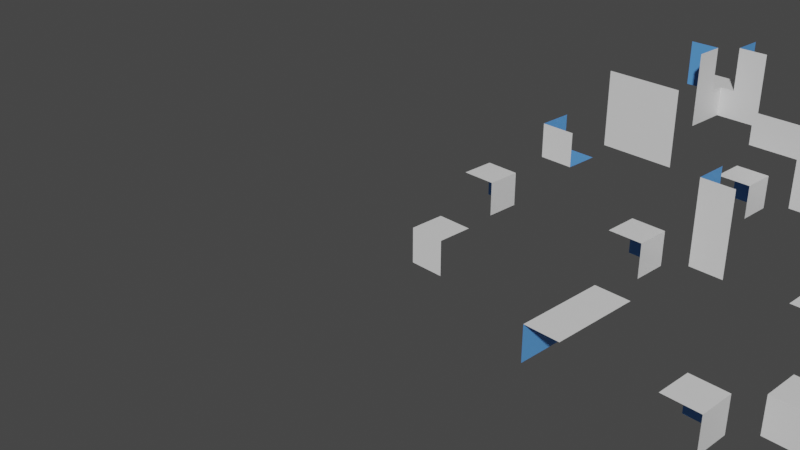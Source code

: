 # Source: MarchingCubesResults.blend  (saved by Blender 2.90.8; exported with 4.5.12 LTS)
import bpy
from mathutils import Matrix  # noqa: F401  (used for matrix-valued properties, if any)

bpy.ops.wm.read_factory_settings(use_empty=True)
scene = bpy.context.scene
scene.name = 'Scene'

# ---- collections
col_collection = bpy.data.collections.new('Collection'); scene.collection.children.link(col_collection)

# ---- materials (node trees are filled in below, after node groups)
mat_material = bpy.data.materials.new('Material')
mat_material.alpha_threshold = 0.0
mat_material.use_transparent_shadow = False
mat_material.line_color = (0.0, 0.0, 0.0, 1.0)
mat_material2 = bpy.data.materials.new('Material2')
mat_material2.use_transparent_shadow = False
mat_material3 = bpy.data.materials.new('Material3')
mat_material3.use_transparent_shadow = False
mat_material4 = bpy.data.materials.new('Material4')
mat_material4.use_transparent_shadow = False

# ---- node groups
ng_auto_smooth = bpy.data.node_groups.new('Auto Smooth', 'GeometryNodeTree')
_s = ng_auto_smooth.interface.new_socket(name='Geometry', in_out='OUTPUT', socket_type='NodeSocketGeometry')
_s = ng_auto_smooth.interface.new_socket(name='Geometry', in_out='INPUT', socket_type='NodeSocketGeometry')
_s = ng_auto_smooth.interface.new_socket(name='Angle', in_out='INPUT', socket_type='NodeSocketFloat')
_s.subtype = 'ANGLE'
_s.min_value = 0.0
_s.max_value = 3.142
ng_auto_smooth.is_modifier = True
_N = ng_auto_smooth.nodes; _L = ng_auto_smooth.links
n0 = _N.new('NodeGroupOutput'); n0.name = 'Group Output'; n0.location = (480, -100)
n1 = _N.new('NodeGroupInput'); n1.name = 'Group Input'; n1.location = (-420, -300)
n2 = _N.new('NodeGroupInput'); n2.name = 'Group Input.001'; n2.location = (-60, -100)
n3 = _N.new('GeometryNodeSetShadeSmooth'); n3.name = 'Set Shade Smooth'; n3.location = (120, -100)
n3.domain = 'EDGE'
n4 = _N.new('GeometryNodeSetShadeSmooth'); n4.name = 'Set Shade Smooth.001'; n4.location = (300, -100)
n5 = _N.new('GeometryNodeInputMeshEdgeAngle'); n5.name = 'Edge Angle'; n5.location = (-420, -220)
n6 = _N.new('GeometryNodeInputEdgeSmooth'); n6.name = 'Is Edge Smooth'; n6.location = (-60, -160)
n7 = _N.new('GeometryNodeInputShadeSmooth'); n7.name = 'Is Face Smooth'; n7.location = (-240, -340)
n8 = _N.new('FunctionNodeBooleanMath'); n8.name = 'Boolean Math'; n8.location = (-60, -220)
n9 = _N.new('FunctionNodeCompare'); n9.name = 'Compare'; n9.location = (-240, -180)
n9.operation = 'LESS_EQUAL'
_L.new(n5.outputs[0], n9.inputs[0])
_L.new(n4.outputs[0], n0.inputs[0])
_L.new(n1.outputs[1], n9.inputs[1])
_L.new(n9.outputs[0], n8.inputs[0])
_L.new(n7.outputs[0], n8.inputs[1])
_L.new(n2.outputs[0], n3.inputs[0])
_L.new(n6.outputs[0], n3.inputs[1])
_L.new(n3.outputs[0], n4.inputs[0])
_L.new(n8.outputs[0], n3.inputs[2])
n0.is_active_output = True

# ---- material node trees
mat_material.use_nodes = True; mat_material.node_tree.nodes.clear()
_N = mat_material.node_tree.nodes; _L = mat_material.node_tree.links
n0 = _N.new('ShaderNodeOutputMaterial'); n0.name = 'Material Output'; n0.location = (662, 272)
n1 = _N.new('ShaderNodeBsdfPrincipled'); n1.name = 'Principled BSDF'; n1.location = (-416, 275)
n1.distribution = 'GGX'
n1.subsurface_method = 'BURLEY'
n1.inputs[2].default_value = 0.4
n1.inputs[3].default_value = 1.45
n1.inputs[27].default_value = (0.0, 0.0, 0.0, 1.0)
n1.inputs[28].default_value = 1.0
n2 = _N.new('ShaderNodeBsdfPrincipled'); n2.name = 'Principled BSDF.002'; n2.location = (-136, 101)
n2.distribution = 'GGX'
n2.subsurface_method = 'BURLEY'
n2.inputs[0].default_value = (0.1089, 0.343, 0.8, 1.0)
n2.inputs[2].default_value = 0.4
n2.inputs[3].default_value = 1.45
n2.inputs[27].default_value = (0.0, 0.0, 0.0, 1.0)
n2.inputs[28].default_value = 1.0
n3 = _N.new('ShaderNodeBsdfPrincipled'); n3.name = 'Principled BSDF.001'; n3.location = (-416, 275)
n3.distribution = 'GGX'
n3.subsurface_method = 'BURLEY'
n3.inputs[2].default_value = 0.4
n3.inputs[3].default_value = 1.45
n3.inputs[27].default_value = (0.0, 0.0, 0.0, 1.0)
n3.inputs[28].default_value = 1.0
n4 = _N.new('ShaderNodeMixShader'); n4.name = 'Mix Shader'; n4.location = (312, 262)
n5 = _N.new('ShaderNodeNewGeometry'); n5.name = 'Geometry'; n5.location = (-19, 486)
_L.new(n2.outputs[0], n4.inputs[2])
_L.new(n3.outputs[0], n4.inputs[1])
_L.new(n4.outputs[0], n0.inputs[0])
_L.new(n5.outputs[6], n4.inputs[0])
n0.is_active_output = True
mat_material2.use_nodes = True; mat_material2.node_tree.nodes.clear()
_N = mat_material2.node_tree.nodes; _L = mat_material2.node_tree.links
n0 = _N.new('ShaderNodeBsdfPrincipled'); n0.name = 'Principled BSDF'; n0.location = (10, 300)
n0.distribution = 'GGX'
n0.subsurface_method = 'BURLEY'
n0.inputs[0].default_value = (0.8, 0.006279, 0.0, 1.0)
n0.inputs[3].default_value = 1.45
n0.inputs[27].default_value = (0.0, 0.0, 0.0, 1.0)
n0.inputs[28].default_value = 1.0
n1 = _N.new('ShaderNodeOutputMaterial'); n1.name = 'Material Output'; n1.location = (300, 300)
_L.new(n0.outputs[0], n1.inputs[0])
n1.is_active_output = True
mat_material3.use_nodes = True; mat_material3.node_tree.nodes.clear()
_N = mat_material3.node_tree.nodes; _L = mat_material3.node_tree.links
n0 = _N.new('ShaderNodeBsdfPrincipled'); n0.name = 'Principled BSDF'; n0.location = (10, 300)
n0.distribution = 'GGX'
n0.subsurface_method = 'BURLEY'
n0.inputs[0].default_value = (0.0, 0.07299, 0.8, 1.0)
n0.inputs[3].default_value = 1.45
n0.inputs[27].default_value = (0.0, 0.0, 0.0, 1.0)
n0.inputs[28].default_value = 1.0
n1 = _N.new('ShaderNodeOutputMaterial'); n1.name = 'Material Output'; n1.location = (300, 300)
_L.new(n0.outputs[0], n1.inputs[0])
n1.is_active_output = True
mat_material4.use_nodes = True; mat_material4.node_tree.nodes.clear()
_N = mat_material4.node_tree.nodes; _L = mat_material4.node_tree.links
n0 = _N.new('ShaderNodeBsdfPrincipled'); n0.name = 'Principled BSDF'; n0.location = (10, 300)
n0.distribution = 'GGX'
n0.subsurface_method = 'BURLEY'
n0.inputs[0].default_value = (0.8, 0.0, 0.7903, 1.0)
n0.inputs[3].default_value = 1.45
n0.inputs[27].default_value = (0.0, 0.0, 0.0, 1.0)
n0.inputs[28].default_value = 1.0
n1 = _N.new('ShaderNodeOutputMaterial'); n1.name = 'Material Output'; n1.location = (300, 300)
_L.new(n0.outputs[0], n1.inputs[0])
n1.is_active_output = True

# ---- world
world_world = bpy.data.worlds.new('World'); scene.world = world_world
world_world.use_nodes = True; world_world.node_tree.nodes.clear()
_N = world_world.node_tree.nodes; _L = world_world.node_tree.links
n0 = _N.new('ShaderNodeOutputWorld'); n0.name = 'World Output'; n0.location = (300, 300)
n1 = _N.new('ShaderNodeBackground'); n1.name = 'Background'; n1.location = (10, 300)
n1.inputs[0].default_value = (0.05088, 0.05088, 0.05088, 1.0)
_L.new(n1.outputs[0], n0.inputs[0])
n0.is_active_output = True
world_world.color = (0.05088, 0.05088, 0.05088)
world_world.use_sun_shadow = False
world_world.sun_shadow_jitter_overblur = 0.0

# ---- cameras
cam_camera = bpy.data.cameras.new('Camera')
cam_camera.clip_end = 100.0
cam_camera.ortho_scale = 7.314

# ---- meshes
me_cube_001 = bpy.data.meshes.new('Cube.001')
me_cube_001.from_pydata([(0.1, 0.5, -0.5), (0.5, 0.5, -0.1), (0.5, 0.1, -0.5), (0.1, 0.5, -0.1), (0.5, 0.1, -0.1), (0.1, 0.1, -0.5), (0.1, 0.1, -0.1)], [], [(0, 5, 6, 3), (1, 3, 6, 4), (4, 6, 5, 2)])
_uv = me_cube_001.uv_layers.new(name='UVMap')
_uv.uv.foreach_set('vector', [0.5, 0.75, 0.5, 0.85, 0.75, 0.625, 0.75, 0.625, 0.75, 0.75, 0.75, 0.625, 0.75, 0.65, 0.75, 0.75, 0.75, 0.75, 0.75, 0.65, 0.75, 0.65, 0.75, 0.75])
me_cube_001.materials.append(mat_material)
me_cube_001.use_remesh_preserve_volume = False
me_cube_001.use_remesh_preserve_attributes = False
me_cube_001.use_mirror_vertex_groups = False
me_cube_001.update()
me_cube_002 = bpy.data.meshes.new('Cube.002')
me_cube_002.from_pydata([(0.1, 0.5, -0.5), (0.5, -0.5, -0.1), (0.5, 0.5, -0.1), (0.1, -0.5, -0.5), (0.5, -2.186e-08, -0.1), (0.1, -0.5, -0.1), (0.1, 0.0, -0.5), (0.1, 0.5, -0.1), (0.1, 0.0, -0.1)], [], [(2, 7, 8, 4), (0, 6, 8, 7), (4, 8, 5, 1), (8, 6, 3, 5)])
_uv = me_cube_002.uv_layers.new(name='UVMap')
_uv.uv.foreach_set('vector', [0.5, 0.75, 0.5, 0.625, 0.0, 0.0, 0.75, 0.625, 0.375, 0.625, 0.5, 0.875, 0.0, 0.0, 0.5, 0.625, 0.75, 0.625, 0.0, 0.0, 0.25, 0.625, 0.25, 0.5, 0.0, 0.0, 0.5, 0.875, 0.625, 0.875, 0.25, 0.625])
me_cube_002.materials.append(mat_material)
me_cube_002.use_remesh_preserve_volume = False
me_cube_002.use_remesh_preserve_attributes = False
me_cube_002.use_mirror_vertex_groups = False
me_cube_002.update()
me_cube_003 = bpy.data.meshes.new('Cube.003')
me_cube_003.from_pydata([(0.1, 0.5, -0.5), (0.5, -0.5, -0.1), (0.1, -0.1, -0.1), (-0.5, -0.5, -0.1), (0.5, 0.5, -0.1), (-0.5, -0.1, -0.5), (0.5, -0.1, -0.1), (0.1, -0.5, -0.1), (0.1, -0.1, -0.5), (0.1, 0.5, -0.1), (-0.5, -0.1, -0.1)], [], [(2, 6, 4, 9), (9, 0, 8, 2), (5, 10, 2, 8), (3, 7, 2, 10), (6, 2, 7, 1)])
_uv = me_cube_003.uv_layers.new(name='UVMap')
_uv.uv.foreach_set('vector', [0.0, 0.0, 0.75, 0.625, 0.75, 0.5, 0.5, 0.625, 0.5, 0.625, 0.375, 0.625, 0.5, 0.875, 0.0, 0.0, 0.375, 0.375, 0.5, 0.375, 0.0, 0.0, 0.5, 0.875, 0.5, 0.25, 0.25, 0.625, 0.0, 0.0, 0.5, 0.375, 0.75, 0.625, 0.0, 0.0, 0.25, 0.625, 0.25, 0.5])
me_cube_003.materials.append(mat_material)
me_cube_003.use_remesh_preserve_volume = False
me_cube_003.use_remesh_preserve_attributes = False
me_cube_003.use_mirror_vertex_groups = False
me_cube_003.update()
me_cube_122 = bpy.data.meshes.new('Cube.122')
me_cube_122.from_pydata([(0.5, -0.5, -0.1), (0.0, 0.0, -0.1), (-0.5, -0.5, -0.1), (0.5, 0.5, -0.1), (-0.5, 0.5, -0.1), (0.5, -2.186e-08, -0.1), (-2.186e-08, -0.5, -0.1), (2.186e-08, 0.5, -0.1), (-0.5, 2.186e-08, -0.1)], [], [(1, 5, 3, 7), (1, 7, 4, 8), (2, 6, 1, 8), (5, 1, 6, 0)])
_uv = me_cube_122.uv_layers.new(name='UVMap')
_uv.uv.foreach_set('vector', [0.0, 0.0, 0.75, 0.625, 0.75, 0.5, 0.5, 0.625, 0.0, 0.0, 0.5, 0.625, 0.5, 0.625, 0.0, 0.0, 0.5, 0.25, 0.25, 0.625, 0.0, 0.0, 0.5, 0.375, 0.75, 0.625, 0.0, 0.0, 0.25, 0.625, 0.25, 0.5])
me_cube_122.materials.append(mat_material)
me_cube_122.use_remesh_preserve_volume = False
me_cube_122.use_remesh_preserve_attributes = False
me_cube_122.use_mirror_vertex_groups = False
me_cube_122.update()
me_cube_125 = bpy.data.meshes.new('Cube.125')
me_cube_125.from_pydata([(0.5, 0.1, 0.5), (0.5, 0.5, 0.1), (0.1, 0.5, 0.5), (0.5, 0.1, 0.1), (0.1, 0.5, 0.1), (0.1, 0.1, 0.5), (0.1, 0.1, 0.1), (-0.5, 0.1, -0.5), (-0.5, 0.5, -0.1), (-0.1, 0.5, -0.5), (-0.5, 0.1, -0.1), (-0.1, 0.5, -0.1), (-0.1, 0.1, -0.5), (-0.1, 0.1, -0.1)], [], [(4, 6, 5, 2), (0, 5, 6, 3), (1, 3, 6, 4), (11, 13, 12, 9), (7, 12, 13, 10), (8, 10, 13, 11)])
_uv = me_cube_125.uv_layers.new(name='UVMap')
_uv.uv.foreach_set('vector', [0.75, 0.75, 0.75, 0.625, 0.75, 0.625, 0.75, 0.75, 0.5, 0.75, 0.5, 0.875, 0.75, 0.625, 0.75, 0.625, 0.75, 0.75, 0.75, 0.625, 0.75, 0.625, 0.75, 0.75, 0.75, 0.75, 0.75, 0.625, 0.75, 0.625, 0.75, 0.75, 0.5, 0.75, 0.5, 0.875, 0.75, 0.625, 0.75, 0.625, 0.75, 0.75, 0.75, 0.625, 0.75, 0.625, 0.75, 0.75])
me_cube_125.materials.append(mat_material)
me_cube_125.use_remesh_preserve_volume = False
me_cube_125.use_remesh_preserve_attributes = False
me_cube_125.use_mirror_vertex_groups = False
me_cube_125.update()
me_cube_127 = bpy.data.meshes.new('Cube.127')
me_cube_127.from_pydata([(0.1, 0.1, -0.1), (0.5, 0.1, -0.1), (0.5, 0.1, -0.5), (0.5, 0.1, 0.5), (0.1, 0.5, 0.5), (0.1, 0.5, -0.1), (0.1, 0.1, -0.5), (0.1, 0.1, 0.5), (-0.5, 0.1, -0.1), (-0.5, 0.5, -0.1), (-0.5, 0.1, -0.5)], [], [(7, 0, 1, 3), (0, 7, 4, 5), (6, 2, 1, 0), (5, 9, 8, 0), (0, 8, 10, 6)])
_uv = me_cube_127.uv_layers.new(name='UVMap')
_uv.uv.foreach_set('vector', [0.5, 0.125, 0.5, 0.125, 0.625, 0.125, 0.625, 0.125, 0.5, 0.125, 0.5, 0.125, 0.875, 0.625, 0.75, 0.625, 0.5, 0.875, 0.375, 0.625, 0.625, 0.125, 0.5, 0.125, 0.75, 0.625, 0.75, 0.625, 0.5, 0.125, 0.5, 0.125, 0.5, 0.125, 0.5, 0.125, 0.5, 0.875, 0.5, 0.875])
me_cube_127.materials.append(mat_material)
me_cube_127.use_remesh_preserve_volume = False
me_cube_127.use_remesh_preserve_attributes = False
me_cube_127.use_mirror_vertex_groups = False
me_cube_127.update()
me_cube_137 = bpy.data.meshes.new('Cube.137')
me_cube_137.from_pydata([(-0.5, 0.1, -0.5), (0.5, -0.5, -0.1), (-0.5, 0.5, -0.1), (0.1, -0.5, -0.5), (-0.5, 0.1, -0.1), (0.1, -0.5, -0.1), (0.1, 0.1, 0.5), (0.1, 0.5, 0.5), (0.5, 0.1, 0.5), (0.1, 0.1, -0.5), (0.5, 0.1, -0.1), (0.1, 0.5, -0.1), (0.1, 0.1, -0.1)], [], [(12, 11, 2, 4), (4, 0, 9, 12), (3, 5, 12, 9), (1, 10, 12, 5), (10, 8, 6, 12), (12, 6, 7, 11)])
_uv = me_cube_137.uv_layers.new(name='UVMap')
_uv.uv.foreach_set('vector', [0.0, 0.0, 0.75, 0.625, 0.75, 0.5, 0.5, 0.625, 0.5, 0.625, 0.375, 0.625, 0.5, 0.875, 0.0, 0.0, 0.375, 0.375, 0.5, 0.375, 0.0, 0.0, 0.5, 0.875, 0.5, 0.25, 0.25, 0.625, 0.0, 0.0, 0.5, 0.375, 0.25, 0.625, 0.25, 0.625, 0.0, 0.0, 0.0, 0.0, 0.0, 0.0, 0.0, 0.0, 0.75, 0.625, 0.75, 0.625])
me_cube_137.materials.append(mat_material)
me_cube_137.use_remesh_preserve_volume = False
me_cube_137.use_remesh_preserve_attributes = False
me_cube_137.use_mirror_vertex_groups = False
me_cube_137.update()
me_cube_020 = bpy.data.meshes.new('Cube.020')
me_cube_020.from_pydata([(0.1, 0.1, 0.0), (0.5, 0.1, 0.0), (0.5, 0.1, -0.5), (0.5, 0.1, 0.5), (0.1, 0.5, 0.5), (0.1, 0.5, 0.0), (0.1, 0.1, -0.5), (0.1, 0.1, 0.5), (0.1, 0.5, -0.5)], [], [(7, 0, 1, 3), (0, 7, 4, 5), (6, 2, 1, 0), (0, 5, 8, 6)])
_uv = me_cube_020.uv_layers.new(name='UVMap')
_uv.uv.foreach_set('vector', [0.5, 0.125, 0.5, 0.125, 0.625, 0.125, 0.625, 0.125, 0.5, 0.125, 0.5, 0.125, 0.875, 0.625, 0.75, 0.625, 0.5, 0.875, 0.375, 0.625, 0.625, 0.125, 0.5, 0.125, 0.5, 0.125, 0.75, 0.625, 0.75, 0.625, 0.5, 0.125])
me_cube_020.materials.append(mat_material)
me_cube_020.use_remesh_preserve_volume = False
me_cube_020.use_remesh_preserve_attributes = False
me_cube_020.use_mirror_vertex_groups = False
me_cube_020.update()
me_cube_011 = bpy.data.meshes.new('Cube.011')
me_cube_011.from_pydata([(0.1, 0.5, -0.5), (0.5, 0.5, -0.1), (0.5, 0.1, -0.5), (0.1, 0.5, -0.1), (0.5, 0.1, -0.1), (0.1, 0.1, -0.5), (0.1, 0.1, -0.1), (-0.1, -0.5, -0.5), (-0.5, -0.5, -0.1), (-0.5, -0.1, -0.5), (-0.1, -0.5, -0.1), (-0.5, -0.1, -0.1), (-0.1, -0.1, -0.5), (-0.1, -0.1, -0.1)], [], [(0, 5, 6, 3), (1, 3, 6, 4), (4, 6, 5, 2), (7, 12, 13, 10), (8, 10, 13, 11), (11, 13, 12, 9)])
_uv = me_cube_011.uv_layers.new(name='UVMap')
_uv.uv.foreach_set('vector', [0.5, 0.75, 0.5, 0.85, 0.75, 0.625, 0.75, 0.625, 0.75, 0.75, 0.75, 0.625, 0.75, 0.65, 0.75, 0.75, 0.75, 0.75, 0.75, 0.65, 0.75, 0.65, 0.75, 0.75, 0.5, 0.75, 0.5, 0.85, 0.75, 0.625, 0.75, 0.625, 0.75, 0.75, 0.75, 0.625, 0.75, 0.65, 0.75, 0.75, 0.75, 0.75, 0.75, 0.65, 0.75, 0.65, 0.75, 0.75])
me_cube_011.materials.append(mat_material)
me_cube_011.use_remesh_preserve_volume = False
me_cube_011.use_remesh_preserve_attributes = False
me_cube_011.use_mirror_vertex_groups = False
me_cube_011.update()
me_cube_013 = bpy.data.meshes.new('Cube.013')
me_cube_013.from_pydata([(0.5, 0.1, 0.5), (0.5, 0.5, 0.1), (0.1, 0.5, 0.5), (0.5, 0.1, 0.1), (0.1, 0.5, 0.1), (0.1, 0.1, 0.5), (0.1, 0.1, 0.1), (-0.1, -0.5, -0.5), (-0.5, -0.5, -0.1), (-0.5, -0.1, -0.5), (-0.1, -0.5, -0.1), (-0.5, -0.1, -0.1), (-0.1, -0.1, -0.5), (-0.1, -0.1, -0.1)], [], [(4, 6, 5, 2), (0, 5, 6, 3), (1, 3, 6, 4), (11, 13, 12, 9), (7, 12, 13, 10), (8, 10, 13, 11)])
_uv = me_cube_013.uv_layers.new(name='UVMap')
_uv.uv.foreach_set('vector', [0.75, 0.75, 0.75, 0.625, 0.75, 0.625, 0.75, 0.75, 0.5, 0.75, 0.5, 0.875, 0.75, 0.625, 0.75, 0.625, 0.75, 0.75, 0.75, 0.625, 0.75, 0.625, 0.75, 0.75, 0.75, 0.75, 0.75, 0.625, 0.75, 0.625, 0.75, 0.75, 0.5, 0.75, 0.5, 0.875, 0.75, 0.625, 0.75, 0.625, 0.75, 0.75, 0.75, 0.625, 0.75, 0.625, 0.75, 0.75])
me_cube_013.materials.append(mat_material)
me_cube_013.use_remesh_preserve_volume = False
me_cube_013.use_remesh_preserve_attributes = False
me_cube_013.use_mirror_vertex_groups = False
me_cube_013.update()
me_cube_014 = bpy.data.meshes.new('Cube.014')
me_cube_014.from_pydata([(0.1, 0.1, 0.0), (0.5, 0.1, 0.0), (0.5, 0.1, -0.5), (0.5, 0.1, 0.5), (0.1, 0.5, 0.5), (0.1, 0.5, 0.0), (0.1, 0.1, -0.5), (0.1, 0.1, 0.5), (0.1, 0.5, -0.5), (-0.1, -0.5, -0.5), (-0.5, -0.5, -0.1), (-0.5, -0.1, -0.5), (-0.1, -0.5, -0.1), (-0.5, -0.1, -0.1), (-0.1, -0.1, -0.5), (-0.1, -0.1, -0.1)], [], [(7, 0, 1, 3), (0, 7, 4, 5), (6, 2, 1, 0), (0, 5, 8, 6), (9, 14, 15, 12), (10, 12, 15, 13), (13, 15, 14, 11)])
_uv = me_cube_014.uv_layers.new(name='UVMap')
_uv.uv.foreach_set('vector', [0.5, 0.125, 0.5, 0.125, 0.625, 0.125, 0.625, 0.125, 0.5, 0.125, 0.5, 0.125, 0.875, 0.625, 0.75, 0.625, 0.5, 0.875, 0.375, 0.625, 0.625, 0.125, 0.5, 0.125, 0.5, 0.125, 0.75, 0.625, 0.75, 0.625, 0.5, 0.125, 0.5, 0.75, 0.5, 0.85, 0.75, 0.625, 0.75, 0.625, 0.75, 0.75, 0.75, 0.625, 0.75, 0.65, 0.75, 0.75, 0.75, 0.75, 0.75, 0.65, 0.75, 0.65, 0.75, 0.75])
me_cube_014.materials.append(mat_material)
me_cube_014.use_remesh_preserve_volume = False
me_cube_014.use_remesh_preserve_attributes = False
me_cube_014.use_mirror_vertex_groups = False
me_cube_014.update()
me_cube_019 = bpy.data.meshes.new('Cube.019')
me_cube_019.from_pydata([(-0.1, -0.5, -0.5), (-0.5, 0.5, -0.1), (-0.5, -0.5, -0.1), (-0.1, 0.5, -0.5), (-0.5, -2.186e-08, -0.1), (-0.1, 0.5, -0.1), (-0.1, -8.742e-09, -0.5), (-0.1, -0.5, -0.1), (-0.1, -8.742e-09, -0.1), (0.1, 0.5, 0.5), (0.5, 0.1, 0.5), (0.5, 0.5, 0.1), (0.1, 0.1, 0.5), (0.5, 0.1, 0.1), (0.1, 0.5, 0.1), (0.1, 0.1, 0.1)], [], [(2, 7, 8, 4), (0, 6, 8, 7), (4, 8, 5, 1), (8, 6, 3, 5), (9, 14, 15, 12), (10, 12, 15, 13), (13, 15, 14, 11)])
_uv = me_cube_019.uv_layers.new(name='UVMap')
_uv.uv.foreach_set('vector', [0.5, 0.75, 0.5, 0.625, 0.0, 0.0, 0.75, 0.625, 0.375, 0.625, 0.5, 0.875, 0.0, 0.0, 0.5, 0.625, 0.75, 0.625, 0.0, 0.0, 0.25, 0.625, 0.25, 0.5, 0.0, 0.0, 0.5, 0.875, 0.625, 0.875, 0.25, 0.625, 0.5, 0.75, 0.5, 0.85, 0.75, 0.625, 0.75, 0.625, 0.75, 0.75, 0.75, 0.625, 0.75, 0.65, 0.75, 0.75, 0.75, 0.75, 0.75, 0.65, 0.75, 0.65, 0.75, 0.75])
me_cube_019.materials.append(mat_material)
me_cube_019.use_remesh_preserve_volume = False
me_cube_019.use_remesh_preserve_attributes = False
me_cube_019.use_mirror_vertex_groups = False
me_cube_019.update()
me_cube_026 = bpy.data.meshes.new('Cube.026')
me_cube_026.from_pydata([(0.1, 0.1, -0.1), (0.5, 0.1, -0.1), (0.5, 0.1, -0.5), (0.5, 0.1, 0.5), (0.1, 0.5, 0.5), (0.1, 0.5, -0.1), (0.1, 0.1, -0.5), (0.1, 0.1, 0.5), (-0.1, -0.5, -0.5), (-0.5, 0.5, -0.1), (-0.5, -0.5, -0.1), (-0.5, 0.1, -0.1), (-0.1, 0.5, -0.1), (-0.1, 0.1, -0.5), (-0.1, -0.5, -0.1), (-0.1, 0.1, -0.1)], [], [(7, 0, 1, 3), (0, 7, 4, 5), (6, 2, 1, 0), (10, 14, 15, 11), (8, 13, 15, 14), (11, 15, 12, 9), (0, 15, 13, 6), (5, 12, 15, 0)])
_uv = me_cube_026.uv_layers.new(name='UVMap')
_uv.uv.foreach_set('vector', [0.5, 0.125, 0.5, 0.125, 0.625, 0.125, 0.625, 0.125, 0.5, 0.125, 0.5, 0.125, 0.875, 0.625, 0.75, 0.625, 0.5, 0.875, 0.375, 0.625, 0.625, 0.125, 0.5, 0.125, 0.5, 0.75, 0.5, 0.625, 0.0, 0.0, 0.75, 0.625, 0.375, 0.625, 0.5, 0.875, 0.0, 0.0, 0.5, 0.625, 0.75, 0.625, 0.0, 0.0, 0.25, 0.625, 0.25, 0.5, 0.0, 0.0, 0.5, 0.875, 0.5, 0.875, 0.5, 0.125, 0.25, 0.625, 0.0, 0.0, 0.5, 0.125, 0.75, 0.625])
me_cube_026.materials.append(mat_material)
me_cube_026.use_remesh_preserve_volume = False
me_cube_026.use_remesh_preserve_attributes = False
me_cube_026.use_mirror_vertex_groups = False
me_cube_026.update()
me_cube_029 = bpy.data.meshes.new('Cube.029')
me_cube_029.from_pydata([(0.1, -0.5, -0.5), (0.5, -0.1, -0.5), (0.5, -0.5, -0.1), (0.1, -0.1, -0.5), (0.5, -0.1, -0.1), (0.1, -0.5, -0.1), (0.1, -0.1, -0.1), (0.1, 0.5, 0.5), (0.5, 0.1, 0.5), (0.5, 0.5, 0.1), (0.1, 0.1, 0.5), (0.5, 0.1, 0.1), (0.1, 0.5, 0.1), (0.1, 0.1, 0.1), (-0.1, 0.5, -0.5), (-0.5, 0.1, -0.5), (-0.5, 0.5, -0.1), (-0.1, 0.1, -0.5), (-0.5, 0.1, -0.1), (-0.1, 0.5, -0.1), (-0.1, 0.1, -0.1)], [], [(0, 5, 6, 3), (1, 3, 6, 4), (4, 6, 5, 2), (7, 12, 13, 10), (8, 10, 13, 11), (11, 13, 12, 9), (14, 19, 20, 17), (15, 17, 20, 18), (18, 20, 19, 16)])
_uv = me_cube_029.uv_layers.new(name='UVMap')
_uv.uv.foreach_set('vector', [0.5, 0.75, 0.5, 0.85, 0.75, 0.625, 0.75, 0.625, 0.75, 0.75, 0.75, 0.625, 0.75, 0.65, 0.75, 0.75, 0.75, 0.75, 0.75, 0.65, 0.75, 0.65, 0.75, 0.75, 0.5, 0.75, 0.5, 0.85, 0.75, 0.625, 0.75, 0.625, 0.75, 0.75, 0.75, 0.625, 0.75, 0.65, 0.75, 0.75, 0.75, 0.75, 0.75, 0.65, 0.75, 0.65, 0.75, 0.75, 0.5, 0.75, 0.5, 0.85, 0.75, 0.625, 0.75, 0.625, 0.75, 0.75, 0.75, 0.625, 0.75, 0.65, 0.75, 0.75, 0.75, 0.75, 0.75, 0.65, 0.75, 0.65, 0.75, 0.75])
me_cube_029.materials.append(mat_material)
me_cube_029.use_remesh_preserve_volume = False
me_cube_029.use_remesh_preserve_attributes = False
me_cube_029.use_mirror_vertex_groups = False
me_cube_029.update()
me_cube_032 = bpy.data.meshes.new('Cube.032')
me_cube_032.from_pydata([(0.5, -0.1, -0.5), (-0.5, -0.5, -0.1), (-0.1, -0.1, -0.1), (-0.5, 0.5, -0.1), (0.5, -0.5, -0.1), (-0.1, 0.5, -0.5), (-0.1, -0.5, -0.1), (-0.5, -0.1, -0.1), (-0.1, -0.1, -0.5), (0.5, -0.1, -0.1), (-0.1, 0.5, -0.1), (0.1, 0.5, 0.5), (0.5, 0.1, 0.5), (0.5, 0.5, 0.1), (0.1, 0.1, 0.5), (0.5, 0.1, 0.1), (0.1, 0.5, 0.1), (0.1, 0.1, 0.1)], [], [(2, 6, 4, 9), (9, 0, 8, 2), (5, 10, 2, 8), (3, 7, 2, 10), (6, 2, 7, 1), (11, 16, 17, 14), (12, 14, 17, 15), (15, 17, 16, 13)])
_uv = me_cube_032.uv_layers.new(name='UVMap')
_uv.uv.foreach_set('vector', [0.0, 0.0, 0.75, 0.625, 0.75, 0.5, 0.5, 0.625, 0.5, 0.625, 0.375, 0.625, 0.5, 0.875, 0.0, 0.0, 0.375, 0.375, 0.5, 0.375, 0.0, 0.0, 0.5, 0.875, 0.5, 0.25, 0.25, 0.625, 0.0, 0.0, 0.5, 0.375, 0.75, 0.625, 0.0, 0.0, 0.25, 0.625, 0.25, 0.5, 0.5, 0.75, 0.5, 0.85, 0.75, 0.625, 0.75, 0.625, 0.75, 0.75, 0.75, 0.625, 0.75, 0.65, 0.75, 0.75, 0.75, 0.75, 0.75, 0.65, 0.75, 0.65, 0.75, 0.75])
me_cube_032.materials.append(mat_material)
me_cube_032.use_remesh_preserve_volume = False
me_cube_032.use_remesh_preserve_attributes = False
me_cube_032.use_mirror_vertex_groups = False
me_cube_032.update()
me_cube_034 = bpy.data.meshes.new('Cube.034')
me_cube_034.from_pydata([(0.5, -0.5, -0.1), (-0.5, 0.5, -0.1), (-0.5, -0.5, -0.1), (-0.5, 0.1, -0.1), (0.1, -0.5, -0.1), (0.1, 0.1, 0.5), (0.1, 0.5, 0.5), (0.5, 0.1, 0.5), (0.5, 0.1, -0.1), (0.1, 0.5, -0.1), (0.1, 0.1, -0.1)], [], [(10, 9, 1, 3), (2, 4, 10, 3), (0, 8, 10, 4), (8, 7, 5, 10), (10, 5, 6, 9)])
_uv = me_cube_034.uv_layers.new(name='UVMap')
_uv.uv.foreach_set('vector', [0.0, 0.0, 0.75, 0.625, 0.75, 0.5, 0.5, 0.625, 0.375, 0.375, 0.5, 0.375, 0.0, 0.0, 0.5, 0.875, 0.5, 0.25, 0.25, 0.625, 0.0, 0.0, 0.5, 0.375, 0.25, 0.625, 0.25, 0.625, 0.0, 0.0, 0.0, 0.0, 0.0, 0.0, 0.0, 0.0, 0.75, 0.625, 0.75, 0.625])
me_cube_034.materials.append(mat_material)
me_cube_034.use_remesh_preserve_volume = False
me_cube_034.use_remesh_preserve_attributes = False
me_cube_034.use_mirror_vertex_groups = False
me_cube_034.update()
me_cube_035 = bpy.data.meshes.new('Cube.035')
me_cube_035.from_pydata([(-0.5, 0.1, 0.5), (0.5, 0.1, -0.5), (0.5, 0.1, 0.5), (-0.5, 0.1, -0.5)], [], [(2, 0, 1), (3, 1, 0)])
_uv = me_cube_035.uv_layers.new(name='UVMap')
_uv.uv.foreach_set('vector', [0.625, 0.125, 0.5, 0.125, 0.375, 0.625, 0.5, 0.875, 0.375, 0.625, 0.5, 0.125])
me_cube_035.materials.append(mat_material)
me_cube_035.use_remesh_preserve_volume = False
me_cube_035.use_remesh_preserve_attributes = False
me_cube_035.use_mirror_vertex_groups = False
me_cube_035.update()
me_cube_036 = bpy.data.meshes.new('Cube.036')
me_cube_036.from_pydata([(-0.5, 0.5, 0.1), (0.5, 0.1, 0.5), (0.1, 0.1, 0.1), (0.5, 0.1, -0.5), (-0.5, 0.1, 0.5), (0.1, 0.5, -0.5), (0.1, 0.1, 0.5), (0.5, 0.1, 0.1), (0.1, 0.5, 0.1), (-0.5, 0.1, 0.1), (0.1, 0.1, -0.5), (-0.1, -0.5, -0.5), (-0.5, -0.5, -0.1), (-0.5, -0.1, -0.5), (-0.1, -0.5, -0.1), (-0.5, -0.1, -0.1), (-0.1, -0.1, -0.5), (-0.1, -0.1, -0.1)], [], [(2, 6, 4, 9), (9, 0, 8, 2), (5, 10, 2, 8), (3, 7, 2, 10), (6, 2, 7, 1), (11, 16, 17, 14), (12, 14, 17, 15), (15, 17, 16, 13)])
_uv = me_cube_036.uv_layers.new(name='UVMap')
_uv.uv.foreach_set('vector', [0.0, 0.0, 0.75, 0.625, 0.75, 0.5, 0.5, 0.625, 0.5, 0.625, 0.375, 0.625, 0.5, 0.875, 0.0, 0.0, 0.375, 0.375, 0.5, 0.375, 0.0, 0.0, 0.5, 0.875, 0.5, 0.25, 0.25, 0.625, 0.0, 0.0, 0.5, 0.375, 0.75, 0.625, 0.0, 0.0, 0.25, 0.625, 0.25, 0.5, 0.5, 0.75, 0.5, 0.85, 0.75, 0.625, 0.75, 0.625, 0.75, 0.75, 0.75, 0.625, 0.75, 0.65, 0.75, 0.75, 0.75, 0.75, 0.75, 0.65, 0.75, 0.65, 0.75, 0.75])
me_cube_036.materials.append(mat_material)
me_cube_036.use_remesh_preserve_volume = False
me_cube_036.use_remesh_preserve_attributes = False
me_cube_036.use_mirror_vertex_groups = False
me_cube_036.update()
me_cube_037 = bpy.data.meshes.new('Cube.037')
me_cube_037.from_pydata([(-0.1, -0.5, -0.5), (-0.5, -0.5, -0.1), (-0.1, 0.5, -0.5), (-0.5, 0.1, -0.1), (-0.1, 0.5, -0.1), (-0.1, 0.1, -0.5), (-0.1, -0.5, -0.1), (-0.1, 0.1, -0.1), (0.5, 0.1, 0.5), (0.5, 0.5, 0.1), (0.1, 0.1, 0.5), (0.5, 0.1, 0.1), (0.1, 0.5, 0.1), (0.1, 0.1, 0.1), (-0.5, 0.1, 0.1), (-0.1, 0.5, 0.1), (-0.1, 0.1, 0.1), (-0.5, 0.1, 0.5), (-0.1, 0.1, 0.5)], [], [(1, 6, 7, 3), (0, 5, 7, 6), (7, 4, 15, 16), (7, 5, 2, 4), (16, 15, 12, 13), (8, 10, 13, 11), (11, 13, 12, 9), (14, 16, 18, 17), (3, 7, 16, 14), (18, 16, 13, 10)])
_uv = me_cube_037.uv_layers.new(name='UVMap')
_uv.uv.foreach_set('vector', [0.5, 0.75, 0.5, 0.625, 0.0, 0.0, 0.75, 0.625, 0.375, 0.625, 0.5, 0.875, 0.0, 0.0, 0.5, 0.625, 0.0, 0.0, 0.25, 0.625, 0.25, 0.625, 0.0, 0.0, 0.0, 0.0, 0.5, 0.875, 0.625, 0.875, 0.25, 0.625, 0.0, 0.0, 0.25, 0.625, 0.75, 0.65, 0.75, 0.65, 0.75, 0.75, 0.75, 0.625, 0.75, 0.65, 0.75, 0.75, 0.75, 0.75, 0.75, 0.65, 0.75, 0.65, 0.75, 0.75, 0.75, 0.625, 0.0, 0.0, 0.0, 0.0, 0.75, 0.625, 0.75, 0.625, 0.0, 0.0, 0.0, 0.0, 0.75, 0.625, 0.0, 0.0, 0.0, 0.0, 0.75, 0.65, 0.75, 0.625])
me_cube_037.materials.append(mat_material)
me_cube_037.use_remesh_preserve_volume = False
me_cube_037.use_remesh_preserve_attributes = False
me_cube_037.use_mirror_vertex_groups = False
me_cube_037.update()
me_cube_038 = bpy.data.meshes.new('Cube.038')
me_cube_038.from_pydata([(-0.5, 0.1, 0.5), (0.5, 0.1, -0.5), (0.5, 0.1, 0.5), (-0.1, -0.5, -0.5), (-0.5, -0.5, -0.1), (-0.5, 0.1, -0.1), (-0.1, 0.1, -0.5), (-0.1, -0.5, -0.1), (-0.1, 0.1, -0.1), (-0.1, 0.1, 0.5), (0.5, 0.1, -0.1)], [], [(10, 8, 6, 1), (2, 9, 8, 10), (4, 7, 8, 5), (3, 6, 8, 7), (9, 0, 5, 8)])
_uv = me_cube_038.uv_layers.new(name='UVMap')
_uv.uv.foreach_set('vector', [0.5, 0.375, 0.5, 0.4375, 0.4375, 0.75, 0.375, 0.625, 0.625, 0.125, 0.5625, 0.125, 0.5, 0.4375, 0.5, 0.375, 0.5, 0.75, 0.5, 0.625, 0.0, 0.0, 0.75, 0.625, 0.375, 0.625, 0.5, 0.875, 0.0, 0.0, 0.5, 0.625, 0.5625, 0.125, 0.5, 0.125, 0.5, 0.5, 0.5, 0.4375])
me_cube_038.materials.append(mat_material)
me_cube_038.use_remesh_preserve_volume = False
me_cube_038.use_remesh_preserve_attributes = False
me_cube_038.use_mirror_vertex_groups = False
me_cube_038.update()
me_cube_040 = bpy.data.meshes.new('Cube.040')
me_cube_040.from_pydata([(-0.5, 0.1, -0.5), (0.5, 0.5, -0.1), (-0.5, 0.5, -0.1), (0.5, 0.1, -0.5), (0.0, 0.5, -0.1), (0.5, 0.1, -0.1), (-4.371e-09, 0.1, -0.5), (-0.5, 0.1, -0.1), (-4.371e-09, 0.1, -0.1), (-0.5, -0.1, 0.5), (0.5, -0.5, 0.1), (-0.5, -0.5, 0.1), (0.5, -0.1, 0.5), (5.96e-08, -0.5, 0.1), (0.5, -0.1, 0.1), (7.55e-09, -0.1, 0.5), (-0.5, -0.1, 0.1), (7.55e-09, -0.1, 0.1)], [], [(2, 7, 8, 4), (0, 6, 8, 7), (4, 8, 5, 1), (8, 6, 3, 5), (11, 16, 17, 13), (9, 15, 17, 16), (13, 17, 14, 10), (17, 15, 12, 14)])
_uv = me_cube_040.uv_layers.new(name='UVMap')
_uv.uv.foreach_set('vector', [0.5, 0.75, 0.5, 0.625, 0.0, 0.0, 0.75, 0.625, 0.375, 0.625, 0.5, 0.875, 0.0, 0.0, 0.5, 0.625, 0.75, 0.625, 0.0, 0.0, 0.25, 0.625, 0.25, 0.5, 0.0, 0.0, 0.5, 0.875, 0.625, 0.875, 0.25, 0.625, 0.5, 0.75, 0.5, 0.625, 0.0, 0.0, 0.75, 0.625, 0.375, 0.625, 0.5, 0.875, 0.0, 0.0, 0.5, 0.625, 0.75, 0.625, 0.0, 0.0, 0.25, 0.625, 0.25, 0.5, 0.0, 0.0, 0.5, 0.875, 0.625, 0.875, 0.25, 0.625])
me_cube_040.materials.append(mat_material)
me_cube_040.use_remesh_preserve_volume = False
me_cube_040.use_remesh_preserve_attributes = False
me_cube_040.use_mirror_vertex_groups = False
me_cube_040.update()
me_cube_043 = bpy.data.meshes.new('Cube.043')
me_cube_043.from_pydata([(-0.5, -0.5, -0.1), (0.5, -0.5, -0.1), (-0.5, -0.1, -0.5), (0.1, -0.5, -0.1), (-0.5, -0.1, -0.1), (0.1, -0.1, -0.5), (0.5, -0.1, -0.1), (0.1, -0.1, -0.1), (0.5, 0.1, 0.5), (0.1, 0.5, -0.5), (0.5, 0.1, 0.1), (0.1, 0.1, -0.5), (0.1, 0.5, -0.1), (-0.5, 0.5, 0.1), (0.1, 0.1, -0.1), (-0.5, 0.1, 0.5), (0.1, 0.1, 0.5), (0.5, 0.1, -0.1), (0.1, 0.5, 0.1), (-0.5, 0.1, 0.1), (0.1, 0.1, 0.1)], [], [(1, 6, 7, 3), (17, 14, 7, 6), (3, 7, 4, 0), (7, 5, 2, 4), (8, 16, 20, 10), (14, 12, 9, 11), (15, 19, 20, 16), (13, 18, 20, 19), (20, 18, 12, 14), (10, 20, 14, 17), (14, 11, 5, 7)])
_uv = me_cube_043.uv_layers.new(name='UVMap')
_uv.uv.foreach_set('vector', [0.5, 0.75, 0.5, 0.625, 0.0, 0.0, 0.75, 0.625, 0.5, 0.5625, 0.125, 0.3125, 0.0, 0.0, 0.5, 0.625, 0.75, 0.625, 0.0, 0.0, 0.25, 0.625, 0.25, 0.5, 0.0, 0.0, 0.5, 0.875, 0.625, 0.875, 0.25, 0.625, 0.5, 0.75, 0.5, 0.625, 0.0, 0.0, 0.75, 0.625, 0.125, 0.3125, 0.5625, 0.875, 0.625, 0.875, 0.25, 0.625, 0.5, 0.75, 0.5, 0.625, 0.0, 0.0, 0.75, 0.625, 0.375, 0.625, 0.5, 0.875, 0.0, 0.0, 0.5, 0.625, 0.0, 0.0, 0.5, 0.875, 0.5625, 0.875, 0.125, 0.3125, 0.75, 0.625, 0.0, 0.0, 0.125, 0.3125, 0.5, 0.5625, 0.125, 0.3125, 0.25, 0.625, 0.5, 0.875, 0.0, 0.0])
me_cube_043.materials.append(mat_material)
me_cube_043.use_remesh_preserve_volume = False
me_cube_043.use_remesh_preserve_attributes = False
me_cube_043.use_mirror_vertex_groups = False
me_cube_043.update()
me_cube_046 = bpy.data.meshes.new('Cube.046')
me_cube_046.from_pydata([(-0.5, -0.5, -0.1), (0.5, -0.5, -0.1), (0.5, 0.1, 0.5), (-0.5, 0.1, -0.1), (0.5, 0.1, -0.1), (-0.5, 0.1, 0.5)], [], [(4, 3, 0, 1), (2, 5, 3, 4)])
_uv = me_cube_046.uv_layers.new(name='UVMap')
_uv.uv.foreach_set('vector', [0.5, 0.5625, 0.125, 0.3125, 0.25, 0.5, 0.5, 0.75, 0.5, 0.75, 0.08919, 0.2663, 0.125, 0.3125, 0.5, 0.5625])
me_cube_046.materials.append(mat_material)
me_cube_046.use_remesh_preserve_volume = False
me_cube_046.use_remesh_preserve_attributes = False
me_cube_046.use_mirror_vertex_groups = False
me_cube_046.update()
me_cube_047 = bpy.data.meshes.new('Cube.047')
me_cube_047.from_pydata([(0.1, 0.1, 0.0), (0.5, 0.1, 0.0), (0.5, 0.1, -0.5), (0.5, 0.1, 0.5), (0.1, 0.5, 0.5), (0.1, 0.5, 0.0), (0.1, 0.1, -0.5), (0.1, 0.1, 0.5), (0.1, 0.5, -0.5), (-0.1, -0.1, 0.0), (-0.5, -0.1, 0.0), (-0.5, -0.1, -0.5), (-0.5, -0.1, 0.5), (-0.1, -0.5, 0.5), (-0.1, -0.5, 0.0), (-0.1, -0.1, -0.5), (-0.1, -0.1, 0.5), (-0.1, -0.5, -0.5)], [], [(7, 0, 1, 3), (0, 7, 4, 5), (6, 2, 1, 0), (0, 5, 8, 6), (16, 9, 10, 12), (9, 16, 13, 14), (15, 11, 10, 9), (9, 14, 17, 15)])
_uv = me_cube_047.uv_layers.new(name='UVMap')
_uv.uv.foreach_set('vector', [0.5, 0.125, 0.5, 0.125, 0.625, 0.125, 0.625, 0.125, 0.5, 0.125, 0.5, 0.125, 0.875, 0.625, 0.75, 0.625, 0.5, 0.875, 0.375, 0.625, 0.625, 0.125, 0.5, 0.125, 0.5, 0.125, 0.75, 0.625, 0.75, 0.625, 0.5, 0.125, 0.5, 0.125, 0.5, 0.125, 0.625, 0.125, 0.625, 0.125, 0.5, 0.125, 0.5, 0.125, 0.875, 0.625, 0.75, 0.625, 0.5, 0.875, 0.375, 0.625, 0.625, 0.125, 0.5, 0.125, 0.5, 0.125, 0.75, 0.625, 0.75, 0.625, 0.5, 0.125])
me_cube_047.materials.append(mat_material)
me_cube_047.use_remesh_preserve_volume = False
me_cube_047.use_remesh_preserve_attributes = False
me_cube_047.use_mirror_vertex_groups = False
me_cube_047.update()
me_cube_049 = bpy.data.meshes.new('Cube.049')
me_cube_049.from_pydata([(-0.1, -0.5, 0.5), (-0.1, -0.5, -0.5), (-0.5, -0.1, 0.5), (-0.1, -0.5, -0.1), (-0.1, -0.1, 0.5), (-0.5, -0.1, -0.1), (-0.1, -0.1, -0.5), (-0.1, -0.1, -0.1), (0.5, 0.1, -0.5), (-0.5, 0.5, -0.1), (0.1, 0.1, -0.5), (-0.5, 0.1, -0.1), (-0.1, 0.5, -0.1), (0.1, 0.5, 0.5), (-0.1, 0.1, -0.1), (0.5, 0.1, 0.5), (0.5, 0.1, -0.1), (-0.1, 0.1, -0.5), (0.1, 0.5, -0.1), (0.1, 0.1, 0.5), (0.1, 0.1, -0.1)], [], [(1, 6, 7, 3), (17, 14, 7, 6), (3, 7, 4, 0), (7, 5, 2, 4), (8, 16, 20, 10), (14, 12, 9, 11), (15, 19, 20, 16), (13, 18, 20, 19), (20, 18, 12, 14), (10, 20, 14, 17), (14, 11, 5, 7)])
_uv = me_cube_049.uv_layers.new(name='UVMap')
_uv.uv.foreach_set('vector', [0.5, 0.75, 0.5, 0.625, 0.0, 0.0, 0.75, 0.625, 0.5, 0.5625, 0.125, 0.3125, 0.0, 0.0, 0.5, 0.625, 0.75, 0.625, 0.0, 0.0, 0.25, 0.625, 0.25, 0.5, 0.0, 0.0, 0.5, 0.875, 0.625, 0.875, 0.25, 0.625, 0.5, 0.75, 0.5, 0.625, 0.0, 0.0, 0.75, 0.625, 0.125, 0.3125, 0.5625, 0.875, 0.625, 0.875, 0.25, 0.625, 0.5, 0.75, 0.5, 0.625, 0.0, 0.0, 0.75, 0.625, 0.375, 0.625, 0.5, 0.875, 0.0, 0.0, 0.5, 0.625, 0.0, 0.0, 0.5, 0.875, 0.5625, 0.875, 0.125, 0.3125, 0.75, 0.625, 0.0, 0.0, 0.125, 0.3125, 0.5, 0.5625, 0.125, 0.3125, 0.25, 0.625, 0.5, 0.875, 0.0, 0.0])
me_cube_049.materials.append(mat_material)
me_cube_049.use_remesh_preserve_volume = False
me_cube_049.use_remesh_preserve_attributes = False
me_cube_049.use_mirror_vertex_groups = False
me_cube_049.update()
me_cube_050 = bpy.data.meshes.new('Cube.050')
me_cube_050.from_pydata([(-0.5, 0.1, -0.5), (-0.5, 0.5, -0.1), (-0.1, 0.5, -0.5), (-0.5, 0.1, -0.1), (-0.1, 0.5, -0.1), (-0.1, 0.1, -0.5), (-0.1, 0.1, -0.1), (0.5, -0.1, -0.5), (0.5, -0.5, -0.1), (0.1, -0.5, -0.5), (0.5, -0.1, -0.1), (0.1, -0.5, -0.1), (0.1, -0.1, -0.5), (0.1, -0.1, -0.1), (-0.5, -0.1, 0.5), (-0.5, -0.5, 0.1), (-0.1, -0.5, 0.5), (-0.5, -0.1, 0.1), (-0.1, -0.5, 0.1), (-0.1, -0.1, 0.5), (-0.1, -0.1, 0.1), (0.5, 0.1, 0.5), (0.5, 0.5, 0.1), (0.1, 0.5, 0.5), (0.5, 0.1, 0.1), (0.1, 0.5, 0.1), (0.1, 0.1, 0.5), (0.1, 0.1, 0.1)], [], [(0, 5, 6, 3), (1, 3, 6, 4), (4, 6, 5, 2), (7, 12, 13, 10), (8, 10, 13, 11), (11, 13, 12, 9), (14, 19, 20, 17), (15, 17, 20, 18), (18, 20, 19, 16), (21, 26, 27, 24), (22, 24, 27, 25), (25, 27, 26, 23)])
_uv = me_cube_050.uv_layers.new(name='UVMap')
_uv.uv.foreach_set('vector', [0.5, 0.75, 0.5, 0.85, 0.75, 0.625, 0.75, 0.625, 0.75, 0.75, 0.75, 0.625, 0.75, 0.65, 0.75, 0.75, 0.75, 0.75, 0.75, 0.65, 0.75, 0.65, 0.75, 0.75, 0.5, 0.75, 0.5, 0.85, 0.75, 0.625, 0.75, 0.625, 0.75, 0.75, 0.75, 0.625, 0.75, 0.65, 0.75, 0.75, 0.75, 0.75, 0.75, 0.65, 0.75, 0.65, 0.75, 0.75, 0.5, 0.75, 0.5, 0.85, 0.75, 0.625, 0.75, 0.625, 0.75, 0.75, 0.75, 0.625, 0.75, 0.65, 0.75, 0.75, 0.75, 0.75, 0.75, 0.65, 0.75, 0.65, 0.75, 0.75, 0.5, 0.75, 0.5, 0.85, 0.75, 0.625, 0.75, 0.625, 0.75, 0.75, 0.75, 0.625, 0.75, 0.65, 0.75, 0.75, 0.75, 0.75, 0.75, 0.65, 0.75, 0.65, 0.75, 0.75])
me_cube_050.materials.append(mat_material)
me_cube_050.use_remesh_preserve_volume = False
me_cube_050.use_remesh_preserve_attributes = False
me_cube_050.use_mirror_vertex_groups = False
me_cube_050.update()
me_cube_053 = bpy.data.meshes.new('Cube.053')
me_cube_053.from_pydata([(-0.5, 0.1, -0.5), (0.5, -0.5, -0.1), (-0.5, 0.5, -0.1), (0.1, -0.5, -0.5), (-0.5, 0.1, -0.1), (0.1, -0.5, -0.1), (0.1, 0.1, 0.5), (0.1, 0.5, 0.5), (0.5, 0.1, 0.5), (0.1, 0.1, -0.5), (0.5, 0.1, -0.1), (0.1, 0.5, -0.1), (0.1, 0.1, -0.1), (-0.1, -0.5, 0.5), (-0.5, -0.1, 0.5), (-0.5, -0.5, 0.1), (-0.1, -0.1, 0.5), (-0.5, -0.1, 0.1), (-0.1, -0.5, 0.1), (-0.1, -0.1, 0.1)], [], [(12, 11, 2, 4), (4, 0, 9, 12), (3, 5, 12, 9), (1, 10, 12, 5), (10, 8, 6, 12), (12, 6, 7, 11), (13, 18, 19, 16), (14, 16, 19, 17), (17, 19, 18, 15)])
_uv = me_cube_053.uv_layers.new(name='UVMap')
_uv.uv.foreach_set('vector', [0.0, 0.0, 0.75, 0.625, 0.75, 0.5, 0.5, 0.625, 0.5, 0.625, 0.375, 0.625, 0.5, 0.875, 0.0, 0.0, 0.375, 0.375, 0.5, 0.375, 0.0, 0.0, 0.5, 0.875, 0.5, 0.25, 0.25, 0.625, 0.0, 0.0, 0.5, 0.375, 0.25, 0.625, 0.25, 0.625, 0.0, 0.0, 0.0, 0.0, 0.0, 0.0, 0.0, 0.0, 0.75, 0.625, 0.75, 0.625, 0.5, 0.75, 0.5, 0.85, 0.75, 0.625, 0.75, 0.625, 0.75, 0.75, 0.75, 0.625, 0.75, 0.65, 0.75, 0.75, 0.75, 0.75, 0.75, 0.65, 0.75, 0.65, 0.75, 0.75])
me_cube_053.materials.append(mat_material)
me_cube_053.use_remesh_preserve_volume = False
me_cube_053.use_remesh_preserve_attributes = False
me_cube_053.use_mirror_vertex_groups = False
me_cube_053.update()
me_cube_055 = bpy.data.meshes.new('Cube.055')
me_cube_055.from_pydata([(0.5, -0.5, -0.1), (-0.5, 0.5, -0.1), (0.1, 0.1, -0.1), (-0.1, -0.1, -0.1), (0.5, 0.1, -0.1), (-0.1, -0.5, -0.1), (0.1, 0.5, -0.1), (-0.5, -0.1, -0.1), (0.1, 0.5, 0.5), (0.5, 0.1, 0.5), (0.1, 0.1, 0.5), (0.5, 0.1, 0.1), (0.1, 0.5, 0.1), (0.1, 0.1, 0.1), (-0.1, -0.5, 0.5), (-0.5, -0.1, 0.5), (-0.1, -0.1, 0.5), (-0.5, -0.1, 0.1), (-0.1, -0.5, 0.1), (-0.1, -0.1, 0.1)], [], [(4, 2, 5, 0), (2, 7, 3), (5, 2, 3), (2, 6, 1, 7), (8, 12, 13, 10), (9, 10, 13, 11), (14, 18, 19, 16), (15, 16, 19, 17), (19, 18, 5, 3), (17, 19, 3, 7), (11, 13, 2, 4), (13, 12, 6, 2)])
_uv = me_cube_055.uv_layers.new(name='UVMap')
_uv.uv.foreach_set('vector', [0.7347, 0.5488, 0.1699, 0.1611, 0.2875, 0.5688, 0.25, 0.5, -0.1231, -0.06006, 0.5, 0.3563, 0.1037, 0.1236, 0.2875, 0.5688, 0.1699, 0.1611, 0.1037, 0.1236, 0.1699, 0.1611, 0.5375, 0.6062, 0.5, 0.625, -0.1375, -0.1719, 0.5, 0.75, 0.5, 0.85, 0.75, 0.625, 0.75, 0.625, 0.75, 0.75, 0.75, 0.625, 0.75, 0.65, 0.75, 0.75, 0.5, 0.75, 0.5, 0.85, 0.75, 0.625, 0.75, 0.625, 0.75, 0.75, 0.75, 0.625, 0.75, 0.65, 0.75, 0.75, 0.75, 0.625, 0.5, 0.85, 0.2875, 0.5688, 0.1037, 0.1236, 0.75, 0.75, 0.75, 0.65, 0.1037, 0.1236, 0.5, 0.3563, 0.75, 0.75, 0.75, 0.65, 0.1699, 0.1611, 0.75, 0.6062, 0.75, 0.625, 0.5, 0.85, 0.5375, 0.6062, 0.1699, 0.1611])
me_cube_055.materials.append(mat_material)
me_cube_055.use_remesh_preserve_volume = False
me_cube_055.use_remesh_preserve_attributes = False
me_cube_055.use_mirror_vertex_groups = False
me_cube_055.update()
me_cube_058 = bpy.data.meshes.new('Cube.058')
me_cube_058.from_pydata([(-0.1, -0.5, 0.5), (-0.1, -0.5, -0.5), (0.5, 0.1, -0.5), (-0.1, 0.1, 0.5), (-0.1, 0.1, -0.5), (0.5, 0.1, 0.5)], [], [(4, 3, 0, 1), (2, 5, 3, 4)])
_uv = me_cube_058.uv_layers.new(name='UVMap')
_uv.uv.foreach_set('vector', [0.5, 0.5625, 0.125, 0.3125, 0.25, 0.5, 0.5, 0.75, 0.5, 0.75, 0.08919, 0.2663, 0.125, 0.3125, 0.5, 0.5625])
me_cube_058.materials.append(mat_material)
me_cube_058.use_remesh_preserve_volume = False
me_cube_058.use_remesh_preserve_attributes = False
me_cube_058.use_mirror_vertex_groups = False
me_cube_058.update()
me_cube_059 = bpy.data.meshes.new('Cube.059')
me_cube_059.from_pydata([(-0.5, 0.1, 0.5), (0.5, 0.1, -0.5), (-0.1, -0.5, -0.5), (-0.5, -0.5, -0.1), (-0.1, 0.1, -0.5), (-0.1, -0.5, -0.1), (0.1, -0.5, 0.5), (0.5, -0.5, 0.1), (0.1, -0.5, 0.1), (0.1, 0.1, 0.1), (0.1, 0.1, 0.5), (-0.5, 0.1, -0.1), (0.5, 0.1, 0.1), (-0.1, 0.1, -0.1)], [], [(10, 0, 11, 13), (2, 4, 13, 5), (5, 13, 11, 3), (6, 10, 9, 8), (8, 9, 12, 7), (12, 13, 4, 1), (10, 13, 9), (13, 12, 9)])
_uv = me_cube_059.uv_layers.new(name='UVMap')
_uv.uv.foreach_set('vector', [0.5719, 0.125, 0.5, 0.125, 0.493, 0.5727, 0.4928, 0.4959, 0.75, 0.75, 0.4469, 0.7688, 0.5785, 0.5306, 0.75, 0.75, 0.75, 0.75, 0.5785, 0.5306, 0.625, 0.5781, 0.75, 0.75, 0.75, 0.75, 0.5719, 0.125, 0.5116, 0.3834, 0.75, 0.75, 0.75, 0.75, 0.5116, 0.3834, 0.5188, 0.3375, 0.75, 0.75, 0.5188, 0.3375, 0.4928, 0.4959, 0.4469, 0.7688, 0.375, 0.625, 0.5719, 0.125, 0.4928, 0.4959, 0.5116, 0.3834, 0.4928, 0.4959, 0.5188, 0.3375, 0.5116, 0.3834])
me_cube_059.materials.append(mat_material)
me_cube_059.use_remesh_preserve_volume = False
me_cube_059.use_remesh_preserve_attributes = False
me_cube_059.use_mirror_vertex_groups = False
me_cube_059.update()
me_cube_063 = bpy.data.meshes.new('Cube.063')
me_cube_063.from_pydata([(0.1, 0.5, -0.5), (0.5, -0.5, -0.1), (0.1, -0.1, -0.1), (-0.5, -0.1, -0.5), (0.5, -0.1, -0.1), (0.1, -0.5, -0.1), (0.1, -0.1, -0.5), (0.1, 0.5, -0.1), (-0.5, -0.1, -0.1), (0.1, 0.1, -0.1), (0.5, 0.1, -0.1), (0.1, 0.1, -0.5), (-0.1, -0.5, -0.1), (-0.1, -0.1, -0.5), (-0.1, -0.1, -0.1), (0.5, 0.1, 0.5), (-0.5, 0.5, 0.1), (-0.1, 0.1, 0.1), (-0.1, -0.5, 0.5), (-0.1, 0.5, 0.1), (-0.5, 0.1, 0.1), (-0.1, 0.1, 0.5), (0.5, 0.1, 0.1), (-0.1, -0.5, 0.1), (0.1, 0.1, 0.1), (0.1, 0.5, 0.1), (0.1, 0.1, 0.5), (-0.5, -0.1, 0.1), (-0.1, -0.1, 0.5), (-0.1, -0.1, 0.1)], [], [(9, 11, 6, 2), (13, 14, 2, 6), (12, 5, 2, 14), (4, 2, 5, 1), (7, 0, 11, 9), (2, 4, 10, 9), (27, 29, 14, 8), (3, 8, 14, 13), (24, 26, 21, 17), (28, 29, 17, 21), (27, 20, 17, 29), (19, 17, 20, 16), (22, 15, 26, 24), (17, 19, 25, 24), (24, 25, 7, 9), (18, 23, 29, 28), (29, 23, 12, 14), (22, 24, 9, 10)])
_uv = me_cube_063.uv_layers.new(name='UVMap')
_uv.uv.foreach_set('vector', [0.25, 0.3125, 0.4375, 0.75, 0.5, 0.875, 0.0, 0.0, 0.4375, 0.625, 0.25, 0.1875, 0.0, 0.0, 0.5, 0.875, 0.375, 0.4375, 0.25, 0.625, 0.0, 0.0, 0.25, 0.1875, 0.75, 0.625, 0.0, 0.0, 0.25, 0.625, 0.25, 0.5, 0.5, 0.625, 0.375, 0.625, 0.4375, 0.75, 0.25, 0.3125, 0.0, 0.0, 0.75, 0.625, 0.75, 0.5625, 0.25, 0.3125, 0.375, 0.4375, 0.25, 0.1875, 0.25, 0.1875, 0.5, 0.375, 0.375, 0.375, 0.5, 0.375, 0.25, 0.1875, 0.4375, 0.625, 0.25, 0.3125, 0.4375, 0.75, 0.5, 0.875, 0.0, 0.0, 0.4375, 0.625, 0.25, 0.1875, 0.0, 0.0, 0.5, 0.875, 0.375, 0.4375, 0.25, 0.625, 0.0, 0.0, 0.25, 0.1875, 0.75, 0.625, 0.0, 0.0, 0.25, 0.625, 0.25, 0.5, 0.5, 0.625, 0.375, 0.625, 0.4375, 0.75, 0.25, 0.3125, 0.0, 0.0, 0.75, 0.625, 0.75, 0.5625, 0.25, 0.3125, 0.25, 0.3125, 0.75, 0.5625, 0.5, 0.625, 0.25, 0.3125, 0.375, 0.375, 0.5, 0.375, 0.25, 0.1875, 0.4375, 0.625, 0.25, 0.1875, 0.5, 0.375, 0.375, 0.4375, 0.25, 0.1875, 0.5, 0.625, 0.25, 0.3125, 0.25, 0.3125, 0.75, 0.5625])
me_cube_063.materials.append(mat_material)
me_cube_063.use_remesh_preserve_volume = False
me_cube_063.use_remesh_preserve_attributes = False
me_cube_063.use_mirror_vertex_groups = False
me_cube_063.update()
me_cube_065 = bpy.data.meshes.new('Cube.065')
me_cube_065.from_pydata([(0.5, -0.5, -0.1), (0.5, 0.1, -0.1), (0.5, 0.1, 0.5), (-0.1, -0.5, 0.5), (-0.1, -0.5, -0.1), (-0.1, 0.1, 0.5), (-0.1, 0.1, -0.1)], [], [(4, 0, 6), (0, 1, 6), (1, 2, 5, 6), (3, 4, 6, 5)])
_uv = me_cube_065.uv_layers.new(name='UVMap')
_uv.uv.foreach_set('vector', [0.375, 0.4375, 0.25, 0.5, 0.0, 0.0, 0.25, 0.5, 0.75, 0.5625, 0.0, 0.0, 0.5, 0.625, 0.375, 0.625, 0.5, 0.875, 0.0, 0.0, 0.375, 0.375, 0.5, 0.375, 0.0, 0.0, 0.5, 0.875])
me_cube_065.materials.append(mat_material)
me_cube_065.use_remesh_preserve_volume = False
me_cube_065.use_remesh_preserve_attributes = False
me_cube_065.use_mirror_vertex_groups = False
me_cube_065.update()
me_cube_004 = bpy.data.meshes.new('Cube.004')
me_cube_004.from_pydata([(0.1, 0.5, -0.5), (0.5, -0.5, -0.1), (0.1, -0.1, -0.1), (-0.5, -0.1, -0.5), (0.5, -0.1, -0.1), (0.1, -0.5, -0.1), (0.1, -0.1, -0.5), (0.1, 0.5, -0.1), (-0.5, -0.1, -0.1), (0.1, 0.1, -0.1), (0.5, 0.1, -0.1), (0.1, 0.1, -0.5), (-0.1, -0.5, -0.1), (-0.1, -0.1, -0.5), (-0.1, -0.1, -0.1), (0.5, 0.1, 0.5), (-0.5, 0.5, 0.1), (-0.1, 0.1, 0.1), (-0.1, -0.5, 0.5), (-0.1, 0.5, 0.1), (-0.5, 0.1, 0.1), (-0.1, 0.1, 0.5), (0.5, 0.1, 0.1), (-0.1, -0.5, 0.1), (0.1, 0.1, 0.1), (0.1, 0.5, 0.1), (0.1, 0.1, 0.5), (-0.5, -0.1, 0.1), (-0.1, -0.1, 0.5), (-0.1, -0.1, 0.1)], [], [(9, 11, 6, 2), (13, 14, 2, 6), (12, 5, 2, 14), (4, 2, 5, 1), (7, 0, 11, 9), (2, 4, 10, 9), (27, 29, 14, 8), (3, 8, 14, 13), (24, 26, 21, 17), (28, 29, 17, 21), (27, 20, 17, 29), (19, 17, 20, 16), (22, 15, 26, 24), (17, 19, 25, 24), (24, 25, 7, 9), (18, 23, 29, 28), (29, 23, 12, 14), (22, 24, 9, 10)])
me_cube_004.polygons.foreach_set('material_index', [0, 0, 1, 1, 0, 1, 0, 0, 1, 1, 0, 0, 1, 0, 0, 1, 1, 1])
_uv = me_cube_004.uv_layers.new(name='UVMap')
_uv.uv.foreach_set('vector', [0.25, 0.3125, 0.4375, 0.75, 0.5, 0.875, 0.0, 0.0, 0.4375, 0.625, 0.25, 0.1875, 0.0, 0.0, 0.5, 0.875, 0.375, 0.4375, 0.25, 0.625, 0.0, 0.0, 0.25, 0.1875, 0.75, 0.625, 0.0, 0.0, 0.25, 0.625, 0.25, 0.5, 0.5, 0.625, 0.375, 0.625, 0.4375, 0.75, 0.25, 0.3125, 0.0, 0.0, 0.75, 0.625, 0.75, 0.5625, 0.25, 0.3125, 0.375, 0.4375, 0.25, 0.1875, 0.25, 0.1875, 0.5, 0.375, 0.375, 0.375, 0.5, 0.375, 0.25, 0.1875, 0.4375, 0.625, 0.25, 0.3125, 0.4375, 0.75, 0.5, 0.875, 0.0, 0.0, 0.4375, 0.625, 0.25, 0.1875, 0.0, 0.0, 0.5, 0.875, 0.375, 0.4375, 0.25, 0.625, 0.0, 0.0, 0.25, 0.1875, 0.75, 0.625, 0.0, 0.0, 0.25, 0.625, 0.25, 0.5, 0.5, 0.625, 0.375, 0.625, 0.4375, 0.75, 0.25, 0.3125, 0.0, 0.0, 0.75, 0.625, 0.75, 0.5625, 0.25, 0.3125, 0.25, 0.3125, 0.75, 0.5625, 0.5, 0.625, 0.25, 0.3125, 0.375, 0.375, 0.5, 0.375, 0.25, 0.1875, 0.4375, 0.625, 0.25, 0.1875, 0.5, 0.375, 0.375, 0.4375, 0.25, 0.1875, 0.5, 0.625, 0.25, 0.3125, 0.25, 0.3125, 0.75, 0.5625])
me_cube_004.materials.append(mat_material)
me_cube_004.materials.append(mat_material2)
me_cube_004.use_remesh_preserve_volume = False
me_cube_004.use_remesh_preserve_attributes = False
me_cube_004.use_mirror_vertex_groups = False
me_cube_004.update()
me_cube_005 = bpy.data.meshes.new('Cube.005')
me_cube_005.from_pydata([(0.5, 0.5, -0.1), (0.1, 0.5, -0.1), (0.1, 0.5, -0.5), (0.5, 0.1, -0.1), (0.5, 0.1, -0.5), (0.1, 0.1, -0.5)], [], [(5, 3, 1), (3, 5, 4), (0, 1, 3), (2, 5, 1)])
_uv = me_cube_005.uv_layers.new(name='UVMap')
_uv.uv.foreach_set('vector', [0.5, 0.85, 0.75, 0.625, 0.75, 0.625, 0.75, 0.75, 0.75, 0.65, 0.75, 0.75, 0.75, 0.75, 0.75, 0.625, 0.75, 0.75, 0.5, 0.75, 0.5, 0.85, 0.75, 0.625])
me_cube_005.materials.append(mat_material)
me_cube_005.use_remesh_preserve_volume = False
me_cube_005.use_remesh_preserve_attributes = False
me_cube_005.use_mirror_vertex_groups = False
me_cube_005.update()
me_cube_007 = bpy.data.meshes.new('Cube.007')
me_cube_007.from_pydata([(-0.1, -0.5, -0.5), (-0.5, -0.5, -0.1), (-0.5, -0.1, -0.5), (-0.1, -0.5, -0.1), (-0.5, -0.1, -0.1), (-0.1, -0.1, -0.5), (-0.1, -0.1, -0.1), (0.5, 0.5, -0.1), (0.1, 0.5, -0.1), (0.1, 0.5, -0.5), (0.5, 0.1, -0.1), (0.5, 0.1, -0.5), (0.1, 0.1, -0.5)], [], [(0, 5, 6, 3), (1, 3, 6, 4), (4, 6, 5, 2), (12, 10, 8), (10, 12, 11), (7, 8, 10), (9, 12, 8)])
_uv = me_cube_007.uv_layers.new(name='UVMap')
_uv.uv.foreach_set('vector', [0.5, 0.75, 0.5, 0.85, 0.75, 0.625, 0.75, 0.625, 0.75, 0.75, 0.75, 0.625, 0.75, 0.65, 0.75, 0.75, 0.75, 0.75, 0.75, 0.65, 0.75, 0.65, 0.75, 0.75, 0.5, 0.85, 0.75, 0.625, 0.75, 0.625, 0.75, 0.75, 0.75, 0.65, 0.75, 0.75, 0.75, 0.75, 0.75, 0.625, 0.75, 0.75, 0.5, 0.75, 0.5, 0.85, 0.75, 0.625])
me_cube_007.materials.append(mat_material)
me_cube_007.use_remesh_preserve_volume = False
me_cube_007.use_remesh_preserve_attributes = False
me_cube_007.use_mirror_vertex_groups = False
me_cube_007.update()
me_cube_015 = bpy.data.meshes.new('Cube.015')
me_cube_015.from_pydata([(0.5, 0.5, -0.1), (0.1304, 0.5, -0.3469), (0.5, 0.1, -0.5), (0.1, 0.5, -0.5), (0.1304, 0.3469, -0.5), (0.2172, 0.2172, -0.5), (0.1672, 0.3431, -0.3431), (0.2375, 0.2375, -0.3511), (0.2691, 0.2691, -0.2691), (0.5, 0.1304, -0.3469), (0.5, 0.2172, -0.2172), (0.3469, 0.1304, -0.5), (0.3431, 0.1672, -0.3431), (0.3511, 0.2375, -0.2375), (0.3469, 0.5, -0.1304), (0.2172, 0.5, -0.2172), (0.5, 0.3469, -0.1304), (0.3431, 0.3431, -0.1672), (0.2375, 0.3511, -0.2375)], [], [(3, 4, 6, 1), (4, 5, 7, 6), (1, 6, 18, 15), (6, 7, 8, 18), (2, 9, 12, 11), (9, 10, 13, 12), (11, 12, 7, 5), (12, 13, 8, 7), (0, 14, 17, 16), (14, 15, 18, 17), (16, 17, 13, 10), (17, 18, 8, 13)])
me_cube_015.polygons.foreach_set('use_smooth', [True] * 12)
_uv = me_cube_015.uv_layers.new(name='UVMap')
_uv.uv.foreach_set('vector', [0.5, 0.75, 0.5, 0.7883, 0.5981, 0.7245, 0.5957, 0.7022, 0.5, 0.7883, 0.5, 0.85, 0.5931, 0.7662, 0.5981, 0.7245, 0.5957, 0.7022, 0.5981, 0.7245, 0.75, 0.625, 0.75, 0.625, 0.5981, 0.7245, 0.5931, 0.7662, 0.6443, 0.7201, 0.75, 0.625, 0.75, 0.75, 0.75, 0.75, 0.75, 0.7108, 0.75, 0.7117, 0.75, 0.75, 0.75, 0.75, 0.75, 0.7128, 0.75, 0.7108, 0.75, 0.7117, 0.75, 0.7108, 0.75, 0.65, 0.75, 0.65, 0.75, 0.7108, 0.75, 0.7128, 0.75, 0.6923, 0.75, 0.65, 0.75, 0.75, 0.75, 0.7022, 0.75, 0.7049, 0.75, 0.75, 0.75, 0.7022, 0.75, 0.625, 0.75, 0.6343, 0.75, 0.7049, 0.75, 0.75, 0.75, 0.7049, 0.75, 0.7128, 0.75, 0.75, 0.75, 0.7049, 0.75, 0.6343, 0.75, 0.6394, 0.75, 0.7128])
me_cube_015.materials.append(mat_material)
me_cube_015.use_remesh_preserve_volume = False
me_cube_015.use_remesh_preserve_attributes = False
me_cube_015.use_mirror_vertex_groups = False
me_cube_015.update()
me_cube_016 = bpy.data.meshes.new('Cube.016')
me_cube_016.from_pydata([(0.5, 0.5, -0.1), (0.5, 0.1, -0.5), (-0.5, -0.1, 0.5), (0.5, -0.5, 0.1), (-0.5, -0.5, 0.1), (0.5, -0.1, 0.5), (7.55e-09, -0.1, 0.5), (0.5, 0.3469, -0.1304), (0.5, 0.2172, -0.2172), (0.5, 0.1304, -0.3469), (-0.5, 0.1, -0.5), (-0.5, 0.5, -0.1), (-0.5, 0.1304, -0.3469), (-0.5, 0.2172, -0.2172), (-0.5, 0.3469, -0.1304), (-8.882e-16, 0.5, -0.1), (-4.371e-09, 0.1, -0.5), (-1.673e-09, 0.3469, -0.1304), (-3.091e-09, 0.2172, -0.2172), (-4.038e-09, 0.1304, -0.3469), (0.5, -0.3469, 0.1304), (0.5, -0.2172, 0.2172), (0.5, -0.1304, 0.3469), (-0.5, -0.1304, 0.3469), (-0.5, -0.2172, 0.2172), (-0.5, -0.3469, 0.1304), (5.96e-08, -0.5, 0.1), (3.968e-08, -0.3469, 0.1304), (2.28e-08, -0.2172, 0.2172), (1.151e-08, -0.1304, 0.3469)], [], [(0, 15, 17, 7), (7, 17, 18, 8), (8, 18, 19, 9), (9, 19, 16, 1), (15, 11, 14, 17), (17, 14, 13, 18), (18, 13, 12, 19), (19, 12, 10, 16), (3, 26, 27, 20), (20, 27, 28, 21), (21, 28, 29, 22), (22, 29, 6, 5), (26, 4, 25, 27), (27, 25, 24, 28), (28, 24, 23, 29), (29, 23, 2, 6)])
me_cube_016.polygons.foreach_set('use_smooth', [True] * 16)
_uv = me_cube_016.uv_layers.new(name='UVMap')
_uv.uv.foreach_set('vector', [0.25, 0.5, 0.75, 0.625, 0.463, 0.3858, 0.25, 0.5478, 0.25, 0.5478, 0.463, 0.3858, 0.0, 0.0, 0.25, 0.625, 0.25, 0.625, 0.0, 0.0, 0.3087, 0.5402, 0.4815, 0.7793, 0.4815, 0.7793, 0.3087, 0.5402, 0.5, 0.875, 0.625, 0.875, 0.75, 0.625, 0.5, 0.75, 0.5, 0.7022, 0.463, 0.3858, 0.463, 0.3858, 0.5, 0.7022, 0.5, 0.625, 0.0, 0.0, 0.0, 0.0, 0.5, 0.625, 0.4228, 0.625, 0.3087, 0.5402, 0.3087, 0.5402, 0.4228, 0.625, 0.375, 0.625, 0.5, 0.875, 0.25, 0.5, 0.75, 0.625, 0.463, 0.3858, 0.25, 0.5478, 0.25, 0.5478, 0.463, 0.3858, 3.725e-09, 9.313e-09, 0.25, 0.625, 0.25, 0.625, 3.725e-09, 9.313e-09, 0.3087, 0.5402, 0.4815, 0.7793, 0.4815, 0.7793, 0.3087, 0.5402, 0.5, 0.875, 0.625, 0.875, 0.75, 0.625, 0.5, 0.75, 0.5, 0.7022, 0.463, 0.3858, 0.463, 0.3858, 0.5, 0.7022, 0.5, 0.625, 3.725e-09, 9.313e-09, 3.725e-09, 9.313e-09, 0.5, 0.625, 0.4228, 0.625, 0.3087, 0.5402, 0.3087, 0.5402, 0.4228, 0.625, 0.375, 0.625, 0.5, 0.875])
me_cube_016.materials.append(mat_material)
me_cube_016.use_remesh_preserve_volume = False
me_cube_016.use_remesh_preserve_attributes = False
me_cube_016.use_mirror_vertex_groups = False
me_cube_016.update()
me_cube_017 = bpy.data.meshes.new('Cube.017')
me_cube_017.from_pydata([(0.1, 0.5, -0.5), (0.1, -0.5, -0.5), (0.5, -2.186e-08, -0.1), (0.5, -0.5, -0.1), (0.3469, -0.5, -0.1304), (0.2172, -0.5, -0.2172), (0.1304, -0.5, -0.3469), (0.5, 0.5, -0.1), (0.1304, 0.5, -0.3469), (0.2172, 0.5, -0.2172), (0.3469, 0.5, -0.1304), (0.1, 0.0, -0.5), (0.3469, -1.349e-08, -0.1304), (0.2172, -6.401e-09, -0.2172), (0.1304, -1.664e-09, -0.3469)], [], [(3, 2, 12, 4), (4, 12, 13, 5), (5, 13, 14, 6), (6, 14, 11, 1), (2, 7, 10, 12), (12, 10, 9, 13), (13, 9, 8, 14), (14, 8, 0, 11)])
me_cube_017.polygons.foreach_set('use_smooth', [True] * 8)
_uv = me_cube_017.uv_layers.new(name='UVMap')
_uv.uv.foreach_set('vector', [0.25, 0.5, 0.75, 0.625, 0.463, 0.3858, 0.25, 0.5478, 0.25, 0.5478, 0.463, 0.3858, 0.0, 0.0, 0.25, 0.625, 0.25, 0.625, 0.0, 0.0, 0.3087, 0.5402, 0.4815, 0.7793, 0.4815, 0.7793, 0.3087, 0.5402, 0.5, 0.875, 0.625, 0.875, 0.75, 0.625, 0.5, 0.75, 0.5, 0.7022, 0.463, 0.3858, 0.463, 0.3858, 0.5, 0.7022, 0.5, 0.625, 0.0, 0.0, 0.0, 0.0, 0.5, 0.625, 0.4228, 0.625, 0.3087, 0.5402, 0.3087, 0.5402, 0.4228, 0.625, 0.375, 0.625, 0.5, 0.875])
me_cube_017.materials.append(mat_material)
me_cube_017.use_remesh_preserve_volume = False
me_cube_017.use_remesh_preserve_attributes = False
me_cube_017.use_mirror_vertex_groups = False
me_cube_017.update()
me_cube_018 = bpy.data.meshes.new('Cube.018')
me_cube_018.from_pydata([(0.1, 0.5, -0.5), (0.5, 0.5, -0.1), (-0.5, -0.1, -0.5), (0.5, -0.5, -0.1), (0.1, -0.1, -0.5), (0.1304, -0.1304, -0.3469), (0.2172, -0.2172, -0.2172), (0.3469, -0.3469, -0.1304), (0.1304, 0.5, -0.3469), (0.2172, 0.5, -0.2172), (0.3469, 0.5, -0.1304), (-0.5, -0.5, -0.1), (-0.5, -0.3469, -0.1304), (-0.5, -0.2172, -0.2172), (-0.5, -0.1304, -0.3469)], [], [(3, 1, 10, 7), (7, 10, 9, 6), (6, 9, 8, 5), (5, 8, 0, 4), (4, 2, 14, 5), (5, 14, 13, 6), (6, 13, 12, 7), (7, 12, 11, 3)])
me_cube_018.polygons.foreach_set('use_smooth', [True] * 8)
_uv = me_cube_018.uv_layers.new(name='UVMap')
_uv.uv.foreach_set('vector', [0.5309, 0.3797, 0.75, 0.5, 0.6543, 0.5478, 0.1755, 0.3252, 0.1755, 0.3252, 0.6543, 0.5478, 0.5, 0.625, 0.0, 0.0, 0.0, 0.0, 0.5, 0.625, 0.4228, 0.625, 0.2998, 0.538, 0.2998, 0.538, 0.4228, 0.625, 0.375, 0.625, 0.5, 0.875, 0.5, 0.875, 0.375, 0.375, 0.4228, 0.375, 0.2998, 0.538, 0.2998, 0.538, 0.4228, 0.375, 0.5, 0.375, 0.0, 0.0, 0.0, 0.0, 0.5, 0.375, 0.5, 0.2978, 0.1755, 0.3252, 0.1755, 0.3252, 0.5, 0.2978, 0.5, 0.25, -0.02622, 0.5463])
me_cube_018.materials.append(mat_material)
me_cube_018.use_remesh_preserve_volume = False
me_cube_018.use_remesh_preserve_attributes = False
me_cube_018.use_mirror_vertex_groups = False
me_cube_018.update()
me_cube_021 = bpy.data.meshes.new('Cube.021')
me_cube_021.from_pydata([(0.1, 0.5, 0.5), (0.1, 0.5, -0.1), (0.5, 0.1, -0.5), (0.1304, 0.3469, -0.1304), (0.2172, 0.2172, -0.2172), (0.3469, 0.1304, -0.3469), (0.5, 0.1, 0.5), (0.1304, 0.3469, 0.5), (0.2172, 0.2172, 0.5), (0.3469, 0.1304, 0.5), (-0.5, 0.1, -0.5), (-0.5, 0.5, -0.1), (-0.5, 0.1304, -0.3469), (-0.5, 0.2172, -0.2172), (-0.5, 0.3469, -0.1304)], [], [(2, 6, 9, 5), (5, 9, 8, 4), (4, 8, 7, 3), (3, 7, 0, 1), (1, 11, 14, 3), (3, 14, 13, 4), (4, 13, 12, 5), (5, 12, 10, 2)])
me_cube_021.polygons.foreach_set('use_smooth', [True] * 8)
_uv = me_cube_021.uv_layers.new(name='UVMap')
_uv.uv.foreach_set('vector', [0.625, 0.125, 0.625, 0.125, 0.5772, 0.125, 0.5386, 0.3565, 0.5386, 0.3565, 0.5772, 0.125, 0.5, 0.125, 0.5, 0.125, 0.5, 0.125, 0.5, 0.125, 0.7315, 0.4337, 0.6527, 0.4337, 0.6527, 0.4337, 0.7315, 0.4337, 0.875, 0.625, 0.75, 0.625, 0.75, 0.625, 0.75, 0.625, 0.6543, 0.4337, 0.6527, 0.4337, 0.6527, 0.4337, 0.6543, 0.4337, 0.5, 0.125, 0.5, 0.125, 0.5, 0.125, 0.5, 0.125, 0.5, 0.588, 0.5386, 0.3565, 0.5386, 0.3565, 0.5, 0.588, 0.5, 0.875, 0.5, 0.875])
me_cube_021.materials.append(mat_material)
me_cube_021.use_remesh_preserve_volume = False
me_cube_021.use_remesh_preserve_attributes = False
me_cube_021.use_mirror_vertex_groups = False
me_cube_021.update()
me_cube_022 = bpy.data.meshes.new('Cube.022')
me_cube_022.from_pydata([(0.5, 0.1, 0.1), (0.5, 0.1, 0.5), (0.1, 0.1, 0.5), (0.5, 0.5, 0.1), (0.1, 0.5, 0.1), (0.1, 0.5, 0.5), (-0.5, 0.5, -0.1), (-0.5, 0.1, -0.1), (-0.5, 0.1, -0.5), (-0.1, 0.5, -0.1), (-0.1, 0.5, -0.5), (-0.1, 0.1, -0.5)], [], [(0, 2, 4), (5, 4, 2), (2, 0, 1), (3, 0, 4), (11, 9, 7), (9, 11, 10), (6, 7, 9), (8, 11, 7)])
_uv = me_cube_022.uv_layers.new(name='UVMap')
_uv.uv.foreach_set('vector', [0.5, 0.85, 0.75, 0.625, 0.75, 0.625, 0.75, 0.75, 0.75, 0.625, 0.75, 0.75, 0.75, 0.75, 0.75, 0.65, 0.75, 0.75, 0.5, 0.75, 0.5, 0.85, 0.75, 0.625, 0.5, 0.85, 0.75, 0.625, 0.75, 0.625, 0.75, 0.75, 0.75, 0.65, 0.75, 0.75, 0.75, 0.75, 0.75, 0.625, 0.75, 0.75, 0.5, 0.75, 0.5, 0.85, 0.75, 0.625])
me_cube_022.materials.append(mat_material)
me_cube_022.use_remesh_preserve_volume = False
me_cube_022.use_remesh_preserve_attributes = False
me_cube_022.use_mirror_vertex_groups = False
me_cube_022.update()
me_cube_023 = bpy.data.meshes.new('Cube.023')
me_cube_023.from_pydata([(0.5, 0.1, 0.1), (0.5, 0.1, 0.5), (0.1, 0.1, 0.5), (0.5, 0.5, 0.1), (0.1, 0.5, 0.1), (0.1, 0.5, 0.5), (-0.5, -0.5, -0.1), (-0.1, -0.5, -0.1), (-0.1, -0.5, -0.5), (-0.5, -0.1, -0.1), (-0.5, -0.1, -0.5), (-0.1, -0.1, -0.5)], [], [(0, 2, 4), (5, 4, 2), (2, 0, 1), (3, 0, 4), (11, 9, 7), (9, 11, 10), (6, 7, 9), (8, 11, 7)])
_uv = me_cube_023.uv_layers.new(name='UVMap')
_uv.uv.foreach_set('vector', [0.5, 0.85, 0.75, 0.625, 0.75, 0.625, 0.75, 0.75, 0.75, 0.625, 0.75, 0.75, 0.75, 0.75, 0.75, 0.65, 0.75, 0.75, 0.5, 0.75, 0.5, 0.85, 0.75, 0.625, 0.5, 0.85, 0.75, 0.625, 0.75, 0.625, 0.75, 0.75, 0.75, 0.65, 0.75, 0.75, 0.75, 0.75, 0.75, 0.625, 0.75, 0.75, 0.5, 0.75, 0.5, 0.85, 0.75, 0.625])
me_cube_023.materials.append(mat_material)
me_cube_023.use_remesh_preserve_volume = False
me_cube_023.use_remesh_preserve_attributes = False
me_cube_023.use_mirror_vertex_groups = False
me_cube_023.update()
me_cube_006 = bpy.data.meshes.new('Cube.006')
me_cube_006.from_pydata([(0.1, 0.5, -0.5), (0.1, 0.0, -0.5), (0.5, -2.186e-08, -0.1), (0.1, -0.5, -0.1), (0.1, 0.0, -0.1), (0.5, -0.5, -0.1), (0.5, 0.5, -0.1), (0.1304, 0.5, -0.3469), (0.2172, 0.5, -0.2172), (0.3469, 0.5, -0.1304), (0.3469, -1.349e-08, -0.1304), (0.2172, -6.401e-09, -0.2172), (0.1304, -1.664e-09, -0.3469), (0.1, -0.5, -0.5)], [], [(2, 10, 4), (4, 10, 11), (4, 11, 12), (4, 12, 1), (2, 6, 9, 10), (10, 9, 8, 11), (11, 8, 7, 12), (12, 7, 0, 1), (2, 4, 3, 5), (4, 1, 13, 3)])
me_cube_006.polygons.foreach_set('use_smooth', [True] * 10)
_k = set([(1, 4), (1, 12), (1, 13), (2, 4), (2, 5), (2, 10), (3, 4), (3, 5), (3, 13), (10, 11), (11, 12)])
me_cube_006.attributes.new('sharp_edge', 'BOOLEAN', 'EDGE').data.foreach_set('value', [ (min(e.vertices), max(e.vertices)) in _k for e in me_cube_006.edges])
_uv = me_cube_006.uv_layers.new(name='UVMap')
_uv.uv.foreach_set('vector', [0.75, 0.625, 0.463, 0.3858, 0.25, 0.5478, 0.25, 0.5478, 0.463, 0.3858, 0.0, 0.0, 0.25, 0.625, 0.0, 0.0, 0.3087, 0.5402, 0.4815, 0.7793, 0.3087, 0.5402, 0.625, 0.875, 0.75, 0.625, 0.5, 0.75, 0.5, 0.7022, 0.463, 0.3858, 0.463, 0.3858, 0.5, 0.7022, 0.5, 0.625, 0.0, 0.0, 0.0, 0.0, 0.5, 0.625, 0.4228, 0.625, 0.3087, 0.5402, 0.3087, 0.5402, 0.4228, 0.625, 0.375, 0.625, 0.5, 0.875, 0.25, 0.5, 0.25, 0.5478, 0.25, 0.5478, 0.25, 0.5, 0.4815, 0.7793, 0.625, 0.875, 0.625, 0.875, 0.4815, 0.7793])
me_cube_006.materials.append(mat_material)
me_cube_006.use_remesh_preserve_volume = False
me_cube_006.use_remesh_preserve_attributes = False
me_cube_006.use_mirror_vertex_groups = False
me_cube_006.update()
me_cube_008 = bpy.data.meshes.new('Cube.008')
me_cube_008.from_pydata([(0.5, 0.1, 0.5), (0.5, 0.5, 0.1), (0.1, 0.5, 0.5), (0.5, 0.1, 0.1), (0.1, 0.5, 0.1), (0.1, 0.1, 0.5), (0.1, 0.1, 0.1), (-0.5, 0.1, -0.5), (-0.5, 0.5, -0.1), (-0.1, 0.5, -0.5), (-0.5, 0.1, -0.1), (-0.1, 0.5, -0.1), (-0.1, 0.1, -0.5), (-0.1, 0.1, -0.1)], [], [(4, 6, 5, 2), (0, 5, 6, 3), (1, 3, 6, 4), (11, 13, 12, 9), (7, 12, 13, 10), (8, 10, 13, 11)])
me_cube_008.polygons.foreach_set('material_index', [1, 1, 1, 0, 0, 0])
_uv = me_cube_008.uv_layers.new(name='UVMap')
_uv.uv.foreach_set('vector', [0.75, 0.75, 0.75, 0.625, 0.75, 0.625, 0.75, 0.75, 0.5, 0.75, 0.5, 0.875, 0.75, 0.625, 0.75, 0.625, 0.75, 0.75, 0.75, 0.625, 0.75, 0.625, 0.75, 0.75, 0.75, 0.75, 0.75, 0.625, 0.75, 0.625, 0.75, 0.75, 0.5, 0.75, 0.5, 0.875, 0.75, 0.625, 0.75, 0.625, 0.75, 0.75, 0.75, 0.625, 0.75, 0.625, 0.75, 0.75])
me_cube_008.materials.append(mat_material)
me_cube_008.materials.append(mat_material2)
me_cube_008.use_remesh_preserve_volume = False
me_cube_008.use_remesh_preserve_attributes = False
me_cube_008.use_mirror_vertex_groups = False
me_cube_008.update()
me_cube_009 = bpy.data.meshes.new('Cube.009')
me_cube_009.from_pydata([(0.1, 0.5, -0.5), (0.5, 0.5, -0.1), (0.5, 0.1, -0.5), (0.1, 0.5, -0.1), (0.5, 0.1, -0.1), (0.1, 0.1, -0.5), (0.1, 0.1, -0.1), (-0.1, -0.5, -0.5), (-0.5, -0.5, -0.1), (-0.5, -0.1, -0.5), (-0.1, -0.5, -0.1), (-0.5, -0.1, -0.1), (-0.1, -0.1, -0.5), (-0.1, -0.1, -0.1)], [], [(0, 5, 6, 3), (1, 3, 6, 4), (4, 6, 5, 2), (7, 12, 13, 10), (8, 10, 13, 11), (11, 13, 12, 9)])
me_cube_009.polygons.foreach_set('material_index', [1, 1, 1, 0, 0, 0])
_uv = me_cube_009.uv_layers.new(name='UVMap')
_uv.uv.foreach_set('vector', [0.5, 0.75, 0.5, 0.85, 0.75, 0.625, 0.75, 0.625, 0.75, 0.75, 0.75, 0.625, 0.75, 0.65, 0.75, 0.75, 0.75, 0.75, 0.75, 0.65, 0.75, 0.65, 0.75, 0.75, 0.5, 0.75, 0.5, 0.85, 0.75, 0.625, 0.75, 0.625, 0.75, 0.75, 0.75, 0.625, 0.75, 0.65, 0.75, 0.75, 0.75, 0.75, 0.75, 0.65, 0.75, 0.65, 0.75, 0.75])
me_cube_009.materials.append(mat_material)
me_cube_009.materials.append(mat_material2)
me_cube_009.use_remesh_preserve_volume = False
me_cube_009.use_remesh_preserve_attributes = False
me_cube_009.use_mirror_vertex_groups = False
me_cube_009.update()
me_cube_010 = bpy.data.meshes.new('Cube.010')
me_cube_010.from_pydata([(0.5, 0.1, 0.5), (0.5, 0.5, 0.1), (0.1, 0.5, 0.5), (0.5, 0.1, 0.1), (0.1, 0.5, 0.1), (0.1, 0.1, 0.5), (0.1, 0.1, 0.1), (-0.1, -0.5, -0.5), (-0.5, -0.5, -0.1), (-0.5, -0.1, -0.5), (-0.1, -0.5, -0.1), (-0.5, -0.1, -0.1), (-0.1, -0.1, -0.5), (-0.1, -0.1, -0.1)], [], [(4, 6, 5, 2), (0, 5, 6, 3), (1, 3, 6, 4), (11, 13, 12, 9), (7, 12, 13, 10), (8, 10, 13, 11)])
me_cube_010.polygons.foreach_set('material_index', [1, 1, 1, 0, 0, 0])
_uv = me_cube_010.uv_layers.new(name='UVMap')
_uv.uv.foreach_set('vector', [0.75, 0.75, 0.75, 0.625, 0.75, 0.625, 0.75, 0.75, 0.5, 0.75, 0.5, 0.875, 0.75, 0.625, 0.75, 0.625, 0.75, 0.75, 0.75, 0.625, 0.75, 0.625, 0.75, 0.75, 0.75, 0.75, 0.75, 0.625, 0.75, 0.625, 0.75, 0.75, 0.5, 0.75, 0.5, 0.875, 0.75, 0.625, 0.75, 0.625, 0.75, 0.75, 0.75, 0.625, 0.75, 0.625, 0.75, 0.75])
me_cube_010.materials.append(mat_material)
me_cube_010.materials.append(mat_material2)
me_cube_010.use_remesh_preserve_volume = False
me_cube_010.use_remesh_preserve_attributes = False
me_cube_010.use_mirror_vertex_groups = False
me_cube_010.update()
me_cube_012 = bpy.data.meshes.new('Cube.012')
me_cube_012.from_pydata([(0.5, -0.1, -0.5), (-0.5, -0.5, -0.1), (-0.1, -0.1, -0.1), (-0.5, 0.5, -0.1), (0.5, -0.5, -0.1), (-0.1, 0.5, -0.5), (-0.1, -0.5, -0.1), (-0.5, -0.1, -0.1), (-0.1, -0.1, -0.5), (0.5, -0.1, -0.1), (-0.1, 0.5, -0.1), (0.1, 0.5, 0.5), (0.5, 0.1, 0.5), (0.5, 0.5, 0.1), (0.1, 0.1, 0.5), (0.5, 0.1, 0.1), (0.1, 0.5, 0.1), (0.1, 0.1, 0.1)], [], [(2, 6, 4, 9), (9, 0, 8, 2), (5, 10, 2, 8), (3, 7, 2, 10), (6, 2, 7, 1), (11, 16, 17, 14), (12, 14, 17, 15), (15, 17, 16, 13)])
me_cube_012.polygons.foreach_set('material_index', [0, 0, 0, 0, 0, 1, 1, 1])
_uv = me_cube_012.uv_layers.new(name='UVMap')
_uv.uv.foreach_set('vector', [0.0, 0.0, 0.75, 0.625, 0.75, 0.5, 0.5, 0.625, 0.5, 0.625, 0.375, 0.625, 0.5, 0.875, 0.0, 0.0, 0.375, 0.375, 0.5, 0.375, 0.0, 0.0, 0.5, 0.875, 0.5, 0.25, 0.25, 0.625, 0.0, 0.0, 0.5, 0.375, 0.75, 0.625, 0.0, 0.0, 0.25, 0.625, 0.25, 0.5, 0.5, 0.75, 0.5, 0.85, 0.75, 0.625, 0.75, 0.625, 0.75, 0.75, 0.75, 0.625, 0.75, 0.65, 0.75, 0.75, 0.75, 0.75, 0.75, 0.65, 0.75, 0.65, 0.75, 0.75])
me_cube_012.materials.append(mat_material)
me_cube_012.materials.append(mat_material2)
me_cube_012.use_remesh_preserve_volume = False
me_cube_012.use_remesh_preserve_attributes = False
me_cube_012.use_mirror_vertex_groups = False
me_cube_012.update()
me_cube_024 = bpy.data.meshes.new('Cube.024')
me_cube_024.from_pydata([(-0.5, 0.5, 0.1), (0.5, 0.1, 0.5), (0.1, 0.1, 0.1), (0.5, 0.1, -0.5), (-0.5, 0.1, 0.5), (0.1, 0.5, -0.5), (0.1, 0.1, 0.5), (0.5, 0.1, 0.1), (0.1, 0.5, 0.1), (-0.5, 0.1, 0.1), (0.1, 0.1, -0.5), (-0.1, -0.5, -0.5), (-0.5, -0.5, -0.1), (-0.5, -0.1, -0.5), (-0.1, -0.5, -0.1), (-0.5, -0.1, -0.1), (-0.1, -0.1, -0.5), (-0.1, -0.1, -0.1)], [], [(2, 6, 4, 9), (9, 0, 8, 2), (5, 10, 2, 8), (3, 7, 2, 10), (6, 2, 7, 1), (11, 16, 17, 14), (12, 14, 17, 15), (15, 17, 16, 13)])
me_cube_024.polygons.foreach_set('material_index', [0, 0, 0, 0, 0, 1, 1, 1])
_uv = me_cube_024.uv_layers.new(name='UVMap')
_uv.uv.foreach_set('vector', [0.0, 0.0, 0.75, 0.625, 0.75, 0.5, 0.5, 0.625, 0.5, 0.625, 0.375, 0.625, 0.5, 0.875, 0.0, 0.0, 0.375, 0.375, 0.5, 0.375, 0.0, 0.0, 0.5, 0.875, 0.5, 0.25, 0.25, 0.625, 0.0, 0.0, 0.5, 0.375, 0.75, 0.625, 0.0, 0.0, 0.25, 0.625, 0.25, 0.5, 0.5, 0.75, 0.5, 0.85, 0.75, 0.625, 0.75, 0.625, 0.75, 0.75, 0.75, 0.625, 0.75, 0.65, 0.75, 0.75, 0.75, 0.75, 0.75, 0.65, 0.75, 0.65, 0.75, 0.75])
me_cube_024.materials.append(mat_material)
me_cube_024.materials.append(mat_material2)
me_cube_024.use_remesh_preserve_volume = False
me_cube_024.use_remesh_preserve_attributes = False
me_cube_024.use_mirror_vertex_groups = False
me_cube_024.update()
me_cube_025 = bpy.data.meshes.new('Cube.025')
me_cube_025.from_pydata([(-0.5, 0.1, -0.5), (0.5, 0.5, -0.1), (-0.5, 0.5, -0.1), (0.5, 0.1, -0.5), (0.0, 0.5, -0.1), (0.5, 0.1, -0.1), (-4.371e-09, 0.1, -0.5), (-0.5, 0.1, -0.1), (-4.371e-09, 0.1, -0.1), (-0.5, -0.1, 0.5), (0.5, -0.5, 0.1), (-0.5, -0.5, 0.1), (0.5, -0.1, 0.5), (5.96e-08, -0.5, 0.1), (0.5, -0.1, 0.1), (7.55e-09, -0.1, 0.5), (-0.5, -0.1, 0.1), (7.55e-09, -0.1, 0.1)], [], [(2, 7, 8, 4), (0, 6, 8, 7), (4, 8, 5, 1), (8, 6, 3, 5), (11, 16, 17, 13), (9, 15, 17, 16), (13, 17, 14, 10), (17, 15, 12, 14)])
me_cube_025.polygons.foreach_set('material_index', [0, 0, 0, 0, 1, 1, 1, 1])
_uv = me_cube_025.uv_layers.new(name='UVMap')
_uv.uv.foreach_set('vector', [0.5, 0.75, 0.5, 0.625, 0.0, 0.0, 0.75, 0.625, 0.375, 0.625, 0.5, 0.875, 0.0, 0.0, 0.5, 0.625, 0.75, 0.625, 0.0, 0.0, 0.25, 0.625, 0.25, 0.5, 0.0, 0.0, 0.5, 0.875, 0.625, 0.875, 0.25, 0.625, 0.5, 0.75, 0.5, 0.625, 0.0, 0.0, 0.75, 0.625, 0.375, 0.625, 0.5, 0.875, 0.0, 0.0, 0.5, 0.625, 0.75, 0.625, 0.0, 0.0, 0.25, 0.625, 0.25, 0.5, 0.0, 0.0, 0.5, 0.875, 0.625, 0.875, 0.25, 0.625])
me_cube_025.materials.append(mat_material)
me_cube_025.materials.append(mat_material2)
me_cube_025.use_remesh_preserve_volume = False
me_cube_025.use_remesh_preserve_attributes = False
me_cube_025.use_mirror_vertex_groups = False
me_cube_025.update()
me_cube_027 = bpy.data.meshes.new('Cube.027')
me_cube_027.from_pydata([(-0.5, 0.1, -0.5), (-0.5, 0.5, -0.1), (-0.1, 0.5, -0.5), (-0.5, 0.1, -0.1), (-0.1, 0.5, -0.1), (-0.1, 0.1, -0.5), (-0.1, 0.1, -0.1), (0.5, -0.1, -0.5), (0.5, -0.5, -0.1), (0.1, -0.5, -0.5), (0.5, -0.1, -0.1), (0.1, -0.5, -0.1), (0.1, -0.1, -0.5), (0.1, -0.1, -0.1), (-0.5, -0.1, 0.5), (-0.5, -0.5, 0.1), (-0.1, -0.5, 0.5), (-0.5, -0.1, 0.1), (-0.1, -0.5, 0.1), (-0.1, -0.1, 0.5), (-0.1, -0.1, 0.1), (0.5, 0.1, 0.5), (0.5, 0.5, 0.1), (0.1, 0.5, 0.5), (0.5, 0.1, 0.1), (0.1, 0.5, 0.1), (0.1, 0.1, 0.5), (0.1, 0.1, 0.1)], [], [(0, 5, 6, 3), (1, 3, 6, 4), (4, 6, 5, 2), (7, 12, 13, 10), (8, 10, 13, 11), (11, 13, 12, 9), (14, 19, 20, 17), (15, 17, 20, 18), (18, 20, 19, 16), (21, 26, 27, 24), (22, 24, 27, 25), (25, 27, 26, 23)])
me_cube_027.polygons.foreach_set('material_index', [0, 0, 0, 2, 2, 2, 1, 1, 1, 3, 3, 3])
_uv = me_cube_027.uv_layers.new(name='UVMap')
_uv.uv.foreach_set('vector', [0.5, 0.75, 0.5, 0.85, 0.75, 0.625, 0.75, 0.625, 0.75, 0.75, 0.75, 0.625, 0.75, 0.65, 0.75, 0.75, 0.75, 0.75, 0.75, 0.65, 0.75, 0.65, 0.75, 0.75, 0.5, 0.75, 0.5, 0.85, 0.75, 0.625, 0.75, 0.625, 0.75, 0.75, 0.75, 0.625, 0.75, 0.65, 0.75, 0.75, 0.75, 0.75, 0.75, 0.65, 0.75, 0.65, 0.75, 0.75, 0.5, 0.75, 0.5, 0.85, 0.75, 0.625, 0.75, 0.625, 0.75, 0.75, 0.75, 0.625, 0.75, 0.65, 0.75, 0.75, 0.75, 0.75, 0.75, 0.65, 0.75, 0.65, 0.75, 0.75, 0.5, 0.75, 0.5, 0.85, 0.75, 0.625, 0.75, 0.625, 0.75, 0.75, 0.75, 0.625, 0.75, 0.65, 0.75, 0.75, 0.75, 0.75, 0.75, 0.65, 0.75, 0.65, 0.75, 0.75])
me_cube_027.materials.append(mat_material)
me_cube_027.materials.append(mat_material2)
me_cube_027.materials.append(mat_material3)
me_cube_027.materials.append(mat_material4)
me_cube_027.use_remesh_preserve_volume = False
me_cube_027.use_remesh_preserve_attributes = False
me_cube_027.use_mirror_vertex_groups = False
me_cube_027.update()
me_cube_028 = bpy.data.meshes.new('Cube.028')
me_cube_028.from_pydata([(-0.5, 0.1, -0.5), (0.5, -0.5, -0.1), (-0.5, 0.5, -0.1), (0.1, -0.5, -0.5), (-0.5, 0.1, -0.1), (0.1, -0.5, -0.1), (0.1, 0.1, 0.5), (0.1, 0.5, 0.5), (0.5, 0.1, 0.5), (0.1, 0.1, -0.5), (0.5, 0.1, -0.1), (0.1, 0.5, -0.1), (0.1, 0.1, -0.1), (-0.1, -0.5, 0.5), (-0.5, -0.1, 0.5), (-0.5, -0.5, 0.1), (-0.1, -0.1, 0.5), (-0.5, -0.1, 0.1), (-0.1, -0.5, 0.1), (-0.1, -0.1, 0.1)], [], [(12, 11, 2, 4), (4, 0, 9, 12), (3, 5, 12, 9), (1, 10, 12, 5), (10, 8, 6, 12), (12, 6, 7, 11), (13, 18, 19, 16), (14, 16, 19, 17), (17, 19, 18, 15)])
me_cube_028.polygons.foreach_set('material_index', [0, 0, 0, 0, 0, 0, 1, 1, 1])
_uv = me_cube_028.uv_layers.new(name='UVMap')
_uv.uv.foreach_set('vector', [0.0, 0.0, 0.75, 0.625, 0.75, 0.5, 0.5, 0.625, 0.5, 0.625, 0.375, 0.625, 0.5, 0.875, 0.0, 0.0, 0.375, 0.375, 0.5, 0.375, 0.0, 0.0, 0.5, 0.875, 0.5, 0.25, 0.25, 0.625, 0.0, 0.0, 0.5, 0.375, 0.25, 0.625, 0.25, 0.625, 0.0, 0.0, 0.0, 0.0, 0.0, 0.0, 0.0, 0.0, 0.75, 0.625, 0.75, 0.625, 0.5, 0.75, 0.5, 0.85, 0.75, 0.625, 0.75, 0.625, 0.75, 0.75, 0.75, 0.625, 0.75, 0.65, 0.75, 0.75, 0.75, 0.75, 0.75, 0.65, 0.75, 0.65, 0.75, 0.75])
me_cube_028.materials.append(mat_material)
me_cube_028.materials.append(mat_material2)
me_cube_028.use_remesh_preserve_volume = False
me_cube_028.use_remesh_preserve_attributes = False
me_cube_028.use_mirror_vertex_groups = False
me_cube_028.update()

# ---- objects
ob_camera = bpy.data.objects.new('Camera', cam_camera)
ob_cube_1 = bpy.data.objects.new('Cube_1', me_cube_001)
ob_cube_3 = bpy.data.objects.new('Cube_3', me_cube_002)
ob_cube_7 = bpy.data.objects.new('Cube_7', me_cube_003)
ob_cube_15 = bpy.data.objects.new('Cube_15', me_cube_122)
ob_cube_18 = bpy.data.objects.new('Cube_18', me_cube_125)
ob_cube_19 = bpy.data.objects.new('Cube_19', me_cube_127)
ob_cube_27 = bpy.data.objects.new('Cube_27', me_cube_137)
ob_cube_17 = bpy.data.objects.new('Cube_17', me_cube_020)
ob_cube_5 = bpy.data.objects.new('Cube_5', me_cube_011)
ob_cube_20 = bpy.data.objects.new('Cube_20', me_cube_013)
ob_cube_21 = bpy.data.objects.new('Cube_21', me_cube_014)
ob_cube_22 = bpy.data.objects.new('Cube_22', me_cube_019)
ob_cube_23 = bpy.data.objects.new('Cube_23', me_cube_026)
ob_cube_26 = bpy.data.objects.new('Cube_26', me_cube_029)
ob_cube_30 = bpy.data.objects.new('Cube_30', me_cube_032)
ob_cube_31 = bpy.data.objects.new('Cube_31', me_cube_034)
ob_cube_51 = bpy.data.objects.new('Cube_51', me_cube_035)
ob_cube_53 = bpy.data.objects.new('Cube_53', me_cube_036)
ob_cube_54 = bpy.data.objects.new('Cube_54', me_cube_037)
ob_cube_55 = bpy.data.objects.new('Cube_55', me_cube_038)
ob_cube_60 = bpy.data.objects.new('Cube_60', me_cube_040)
ob_cube_61 = bpy.data.objects.new('Cube_61', me_cube_043)
ob_cube_63 = bpy.data.objects.new('Cube_63', me_cube_046)
ob_cube_85 = bpy.data.objects.new('Cube_85', me_cube_047)
ob_cube_87 = bpy.data.objects.new('Cube_87', me_cube_049)
ob_cube_90 = bpy.data.objects.new('Cube_90', me_cube_050)
ob_cube_91 = bpy.data.objects.new('Cube_91', me_cube_053)
ob_cube_95 = bpy.data.objects.new('Cube_95', me_cube_055)
ob_cube_119 = bpy.data.objects.new('Cube_119', me_cube_058)
ob_cube_123 = bpy.data.objects.new('Cube_123', me_cube_059)
ob_cube_125 = bpy.data.objects.new('Cube_125', me_cube_063)
ob_cube_127 = bpy.data.objects.new('Cube_127', me_cube_065)
ob_cube_125_001 = bpy.data.objects.new('Cube_125.001', me_cube_004)
ob_cube_1_001 = bpy.data.objects.new('Cube_1.001', me_cube_005)
ob_cube_5_001 = bpy.data.objects.new('Cube_5.001', me_cube_007)
ob_cube_1_002 = bpy.data.objects.new('Cube_1.002', me_cube_015)
ob_cube_60_001 = bpy.data.objects.new('Cube_60.001', me_cube_016)
ob_cube_3_001 = bpy.data.objects.new('Cube_3.001', me_cube_017)
ob_cube_7_001 = bpy.data.objects.new('Cube_7.001', me_cube_018)
ob_cube_19_001 = bpy.data.objects.new('Cube_19.001', me_cube_021)
ob_cube_18_001 = bpy.data.objects.new('Cube_18.001', me_cube_022)
ob_cube_20_001 = bpy.data.objects.new('Cube_20.001', me_cube_023)
ob_cube_3_002 = bpy.data.objects.new('Cube_3.002', me_cube_006)
ob_cube_18_002 = bpy.data.objects.new('Cube_18.002', me_cube_008)
ob_cube_5_002 = bpy.data.objects.new('Cube_5.002', me_cube_009)
ob_cube_20_002 = bpy.data.objects.new('Cube_20.002', me_cube_010)
ob_cube_30_001 = bpy.data.objects.new('Cube_30.001', me_cube_012)
ob_cube_53_001 = bpy.data.objects.new('Cube_53.001', me_cube_024)
ob_cube_60_002 = bpy.data.objects.new('Cube_60.002', me_cube_025)
ob_cube_90_001 = bpy.data.objects.new('Cube_90.001', me_cube_027)
ob_cube_91_001 = bpy.data.objects.new('Cube_91.001', me_cube_028)

# ---- transforms, parenting, visibility, modifiers, constraints
ob_camera.location = (7.359, -6.926, 4.958)
ob_camera.rotation_euler = (1.109, 0.0, 0.8149)
ob_camera.lock_rotations_4d = False
ob_camera.empty_display_type = 'ARROWS'
ob_camera.color = (0.0, 0.0, 0.0, 0.0)
ob_camera.display_type = 'WIRE'
ob_camera.lineart.crease_threshold = 0.0
ob_cube_1.location = (0.0, 0.0, 0.0)
ob_cube_1.lock_rotations_4d = False
ob_cube_1.empty_display_type = 'ARROWS'
ob_cube_1.lineart.crease_threshold = 0.0
ob_cube_3.location = (2.0, 0.0, 0.0)
ob_cube_3.lock_rotations_4d = False
ob_cube_3.empty_display_type = 'ARROWS'
ob_cube_3.lineart.crease_threshold = 0.0
ob_cube_7.location = (6.0, 0.0, 0.0)
ob_cube_7.lock_rotations_4d = False
ob_cube_7.empty_display_type = 'ARROWS'
ob_cube_7.lineart.crease_threshold = 0.0
ob_cube_15.location = (8.0, 0.0, 0.0)
ob_cube_15.lock_rotations_4d = False
ob_cube_15.empty_display_type = 'ARROWS'
ob_cube_15.lineart.crease_threshold = 0.0
ob_cube_18.location = (12.0, 0.0, 0.0)
ob_cube_18.lock_rotations_4d = False
ob_cube_18.empty_display_type = 'ARROWS'
ob_cube_18.lineart.crease_threshold = 0.0
ob_cube_19.location = (14.0, 0.0, 0.0)
ob_cube_19.lock_rotations_4d = False
ob_cube_19.empty_display_type = 'ARROWS'
ob_cube_19.lineart.crease_threshold = 0.0
ob_cube_27.location = (10.0, 2.0, 0.0)
ob_cube_27.lock_rotations_4d = False
ob_cube_27.empty_display_type = 'ARROWS'
ob_cube_27.lineart.crease_threshold = 0.0
ob_cube_17.location = (10.0, 0.0, 0.0)
ob_cube_17.lock_rotations_4d = False
ob_cube_17.empty_display_type = 'ARROWS'
ob_cube_17.lineart.crease_threshold = 0.0
ob_cube_5.location = (4.0, 0.0, 0.0)
ob_cube_5.lock_rotations_4d = False
ob_cube_5.empty_display_type = 'ARROWS'
ob_cube_5.lineart.crease_threshold = 0.0
ob_cube_20.location = (0.0, 2.0, 0.0)
ob_cube_20.lock_rotations_4d = False
ob_cube_20.empty_display_type = 'ARROWS'
ob_cube_20.lineart.crease_threshold = 0.0
ob_cube_21.location = (2.0, 2.0, 0.0)
ob_cube_21.lock_rotations_4d = False
ob_cube_21.empty_display_type = 'ARROWS'
ob_cube_21.lineart.crease_threshold = 0.0
ob_cube_22.location = (4.0, 2.0, 0.0)
ob_cube_22.lock_rotations_4d = False
ob_cube_22.empty_display_type = 'ARROWS'
ob_cube_22.lineart.crease_threshold = 0.0
ob_cube_23.location = (6.0, 2.0, 0.0)
ob_cube_23.lock_rotations_4d = False
ob_cube_23.empty_display_type = 'ARROWS'
ob_cube_23.lineart.crease_threshold = 0.0
ob_cube_26.location = (8.0, 2.0, 0.0)
ob_cube_26.lock_rotations_4d = False
ob_cube_26.empty_display_type = 'ARROWS'
ob_cube_26.lineart.crease_threshold = 0.0
ob_cube_30.location = (12.0, 2.0, 0.0)
ob_cube_30.lock_rotations_4d = False
ob_cube_30.empty_display_type = 'ARROWS'
ob_cube_30.lineart.crease_threshold = 0.0
ob_cube_31.location = (14.0, 2.0, 0.0)
ob_cube_31.lock_rotations_4d = False
ob_cube_31.empty_display_type = 'ARROWS'
ob_cube_31.lineart.crease_threshold = 0.0
ob_cube_51.location = (0.0, 4.0, 0.0)
ob_cube_51.lock_rotations_4d = False
ob_cube_51.empty_display_type = 'ARROWS'
ob_cube_51.lineart.crease_threshold = 0.0
ob_cube_53.location = (2.0, 4.0, 0.0)
ob_cube_53.lock_rotations_4d = False
ob_cube_53.empty_display_type = 'ARROWS'
ob_cube_53.lineart.crease_threshold = 0.0
ob_cube_54.location = (4.0, 4.0, 0.0)
ob_cube_54.lock_rotations_4d = False
ob_cube_54.empty_display_type = 'ARROWS'
ob_cube_54.lineart.crease_threshold = 0.0
ob_cube_55.location = (6.0, 4.0, 0.0)
ob_cube_55.lock_rotations_4d = False
ob_cube_55.empty_display_type = 'ARROWS'
ob_cube_55.lineart.crease_threshold = 0.0
ob_cube_60.location = (8.0, 4.0, 0.0)
ob_cube_60.lock_rotations_4d = False
ob_cube_60.empty_display_type = 'ARROWS'
ob_cube_60.lineart.crease_threshold = 0.0
ob_cube_61.location = (10.0, 4.0, 0.0)
ob_cube_61.lock_rotations_4d = False
ob_cube_61.empty_display_type = 'ARROWS'
ob_cube_61.lineart.crease_threshold = 0.0
ob_cube_63.location = (12.0, 4.0, 0.0)
ob_cube_63.lock_rotations_4d = False
ob_cube_63.empty_display_type = 'ARROWS'
ob_cube_63.lineart.crease_threshold = 0.0
ob_cube_85.location = (14.0, 4.0, 0.0)
ob_cube_85.lock_rotations_4d = False
ob_cube_85.empty_display_type = 'ARROWS'
ob_cube_85.lineart.crease_threshold = 0.0
ob_cube_87.location = (0.0, 6.0, 0.0)
ob_cube_87.lock_rotations_4d = False
ob_cube_87.empty_display_type = 'ARROWS'
ob_cube_87.lineart.crease_threshold = 0.0
ob_cube_90.location = (2.0, 6.0, 0.0)
ob_cube_90.lock_rotations_4d = False
ob_cube_90.empty_display_type = 'ARROWS'
ob_cube_90.lineart.crease_threshold = 0.0
ob_cube_91.location = (4.0, 6.0, 0.0)
ob_cube_91.lock_rotations_4d = False
ob_cube_91.empty_display_type = 'ARROWS'
ob_cube_91.lineart.crease_threshold = 0.0
ob_cube_95.location = (6.0, 6.0, 0.0)
ob_cube_95.lock_rotations_4d = False
ob_cube_95.empty_display_type = 'ARROWS'
ob_cube_95.lineart.crease_threshold = 0.0
ob_cube_119.location = (8.0, 6.0, 0.0)
ob_cube_119.lock_rotations_4d = False
ob_cube_119.empty_display_type = 'ARROWS'
ob_cube_119.lineart.crease_threshold = 0.0
ob_cube_123.location = (10.0, 6.0, 0.0)
ob_cube_123.lock_rotations_4d = False
ob_cube_123.empty_display_type = 'ARROWS'
ob_cube_123.lineart.crease_threshold = 0.0
ob_cube_125.location = (12.0, 6.0, 0.0)
ob_cube_125.lock_rotations_4d = False
ob_cube_125.empty_display_type = 'ARROWS'
ob_cube_125.lineart.crease_threshold = 0.0
ob_cube_127.location = (14.0, 6.0, 0.0)
ob_cube_127.lock_rotations_4d = False
ob_cube_127.empty_display_type = 'ARROWS'
ob_cube_127.lineart.crease_threshold = 0.0
ob_cube_125_001.location = (18.0, 6.0, 0.0)
ob_cube_125_001.lock_rotations_4d = False
ob_cube_125_001.empty_display_type = 'ARROWS'
ob_cube_125_001.lineart.crease_threshold = 0.0
ob_cube_1_001.location = (18.0, 0.0, 0.0)
ob_cube_1_001.lock_rotations_4d = False
ob_cube_1_001.empty_display_type = 'ARROWS'
ob_cube_1_001.lineart.crease_threshold = 0.0
ob_cube_5_001.location = (20.0, 0.0, 0.0)
ob_cube_5_001.lock_rotations_4d = False
ob_cube_5_001.empty_display_type = 'ARROWS'
ob_cube_5_001.lineart.crease_threshold = 0.0
ob_cube_1_002.location = (18.0, 2.0, 0.0)
ob_cube_1_002.lock_rotations_4d = False
ob_cube_1_002.empty_display_type = 'ARROWS'
ob_cube_1_002.lineart.crease_threshold = 0.0
ob_cube_60_001.location = (18.0, 4.0, 0.0)
ob_cube_60_001.lock_rotations_4d = False
ob_cube_60_001.empty_display_type = 'ARROWS'
ob_cube_60_001.lineart.crease_threshold = 0.0
ob_cube_3_001.location = (20.0, 2.0, 0.0)
ob_cube_3_001.rotation_euler = (0.0, -0.0, 1.571)
ob_cube_3_001.lock_rotations_4d = False
ob_cube_3_001.empty_display_type = 'ARROWS'
ob_cube_3_001.lineart.crease_threshold = 0.0
ob_cube_7_001.location = (22.0, 2.0, 0.0)
ob_cube_7_001.lock_rotations_4d = False
ob_cube_7_001.empty_display_type = 'ARROWS'
ob_cube_7_001.lineart.crease_threshold = 0.0
ob_cube_19_001.location = (24.0, 2.0, 0.0)
ob_cube_19_001.lock_rotations_4d = False
ob_cube_19_001.empty_display_type = 'ARROWS'
ob_cube_19_001.lineart.crease_threshold = 0.0
ob_cube_18_001.location = (22.0, 0.0, 0.0)
ob_cube_18_001.lock_rotations_4d = False
ob_cube_18_001.empty_display_type = 'ARROWS'
ob_cube_18_001.lineart.crease_threshold = 0.0
ob_cube_20_001.location = (24.0, 0.0, 0.0)
ob_cube_20_001.lock_rotations_4d = False
ob_cube_20_001.empty_display_type = 'ARROWS'
ob_cube_20_001.lineart.crease_threshold = 0.0
ob_cube_3_002.location = (26.0, 2.0, 0.0)
ob_cube_3_002.rotation_euler = (0.0, -0.0, 1.571)
ob_cube_3_002.lock_rotations_4d = False
ob_cube_3_002.empty_display_type = 'ARROWS'
ob_cube_3_002.lineart.crease_threshold = 0.0
_m = ob_cube_3_002.modifiers.new('Auto Smooth', 'NODES')
_m.node_group = ng_auto_smooth
_gi = [s.identifier for s in ng_auto_smooth.interface.items_tree if s.item_type == 'SOCKET' and s.in_out == 'INPUT']
_m[_gi[1]] = 0.5236  # Angle
ob_cube_18_002.location = (26.0, 4.0, 0.0)
ob_cube_18_002.lock_rotations_4d = False
ob_cube_18_002.empty_display_type = 'ARROWS'
ob_cube_18_002.lineart.crease_threshold = 0.0
ob_cube_5_002.location = (26.0, 0.0, 0.0)
ob_cube_5_002.lock_rotations_4d = False
ob_cube_5_002.empty_display_type = 'ARROWS'
ob_cube_5_002.lineart.crease_threshold = 0.0
ob_cube_20_002.location = (20.0, 4.0, 0.0)
ob_cube_20_002.lock_rotations_4d = False
ob_cube_20_002.empty_display_type = 'ARROWS'
ob_cube_20_002.lineart.crease_threshold = 0.0
ob_cube_30_001.location = (24.0, 6.0, 0.0)
ob_cube_30_001.lock_rotations_4d = False
ob_cube_30_001.empty_display_type = 'ARROWS'
ob_cube_30_001.lineart.crease_threshold = 0.0
ob_cube_53_001.location = (22.0, 4.0, 0.0)
ob_cube_53_001.lock_rotations_4d = False
ob_cube_53_001.empty_display_type = 'ARROWS'
ob_cube_53_001.lineart.crease_threshold = 0.0
ob_cube_60_002.location = (24.0, 4.0, 0.0)
ob_cube_60_002.lock_rotations_4d = False
ob_cube_60_002.empty_display_type = 'ARROWS'
ob_cube_60_002.lineart.crease_threshold = 0.0
ob_cube_90_001.location = (20.0, 6.0, 0.0)
ob_cube_90_001.lock_rotations_4d = False
ob_cube_90_001.empty_display_type = 'ARROWS'
ob_cube_90_001.lineart.crease_threshold = 0.0
ob_cube_91_001.location = (22.0, 6.0, 0.0)
ob_cube_91_001.lock_rotations_4d = False
ob_cube_91_001.empty_display_type = 'ARROWS'
ob_cube_91_001.lineart.crease_threshold = 0.0

# ---- collection membership
col_collection.objects.link(ob_camera)
col_collection.objects.link(ob_cube_1)
col_collection.objects.link(ob_cube_3)
col_collection.objects.link(ob_cube_7)
col_collection.objects.link(ob_cube_15)
col_collection.objects.link(ob_cube_18)
col_collection.objects.link(ob_cube_19)
col_collection.objects.link(ob_cube_27)
col_collection.objects.link(ob_cube_17)
col_collection.objects.link(ob_cube_5)
col_collection.objects.link(ob_cube_20)
col_collection.objects.link(ob_cube_21)
col_collection.objects.link(ob_cube_22)
col_collection.objects.link(ob_cube_23)
col_collection.objects.link(ob_cube_26)
col_collection.objects.link(ob_cube_30)
col_collection.objects.link(ob_cube_31)
col_collection.objects.link(ob_cube_51)
col_collection.objects.link(ob_cube_53)
col_collection.objects.link(ob_cube_54)
col_collection.objects.link(ob_cube_55)
col_collection.objects.link(ob_cube_60)
col_collection.objects.link(ob_cube_61)
col_collection.objects.link(ob_cube_63)
col_collection.objects.link(ob_cube_85)
col_collection.objects.link(ob_cube_87)
col_collection.objects.link(ob_cube_90)
col_collection.objects.link(ob_cube_91)
col_collection.objects.link(ob_cube_95)
col_collection.objects.link(ob_cube_119)
col_collection.objects.link(ob_cube_123)
col_collection.objects.link(ob_cube_125)
col_collection.objects.link(ob_cube_127)
col_collection.objects.link(ob_cube_125_001)
col_collection.objects.link(ob_cube_1_001)
col_collection.objects.link(ob_cube_5_001)
col_collection.objects.link(ob_cube_1_002)
col_collection.objects.link(ob_cube_60_001)
col_collection.objects.link(ob_cube_3_001)
col_collection.objects.link(ob_cube_7_001)
col_collection.objects.link(ob_cube_19_001)
col_collection.objects.link(ob_cube_18_001)
col_collection.objects.link(ob_cube_20_001)
col_collection.objects.link(ob_cube_3_002)
col_collection.objects.link(ob_cube_18_002)
col_collection.objects.link(ob_cube_5_002)
col_collection.objects.link(ob_cube_20_002)
col_collection.objects.link(ob_cube_30_001)
col_collection.objects.link(ob_cube_53_001)
col_collection.objects.link(ob_cube_60_002)
col_collection.objects.link(ob_cube_90_001)
col_collection.objects.link(ob_cube_91_001)

# ---- scene / render settings (as saved in the file)
scene.camera = ob_camera
scene.frame_start = 1; scene.frame_end = 250; scene.frame_set(147)
scene.render.engine = 'BLENDER_EEVEE_NEXT'
scene.cycles.samples = 128
scene.cycles.sampling_pattern = 'TABULATED_SOBOL'
scene.cycles.use_adaptive_sampling = False
scene.cycles.use_light_tree = False
scene.view_settings.view_transform = 'Filmic'
bpy.context.view_layer.update()

# ---- added for rendering (the .blend has no usable light): sun
light_auto_sun = bpy.data.lights.new('AutoSun', 'SUN')
light_auto_sun.energy = 3.0
light_auto_sun.angle = 0.0523599
ob_auto_sun = bpy.data.objects.new('AutoSun', light_auto_sun)
scene.collection.objects.link(ob_auto_sun)
ob_auto_sun.rotation_euler = (0.872665, 0.174533, 0.523599)
bpy.context.view_layer.update()
